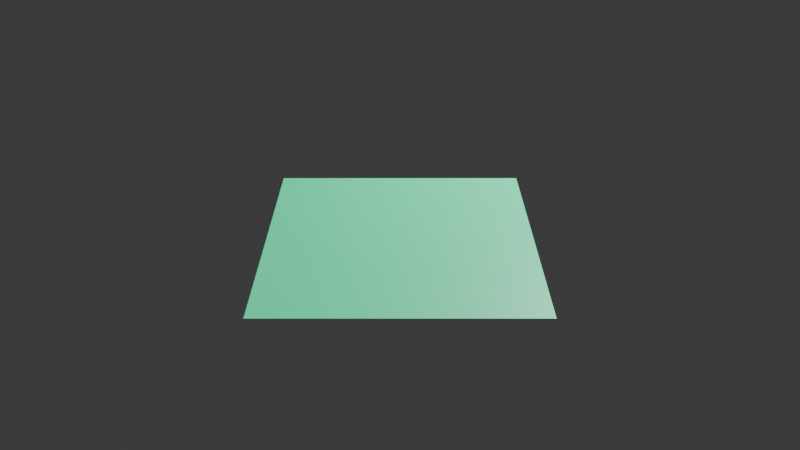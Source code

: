 # Source: Asset_Library.blend  (saved by Blender 4.2.66; exported with 4.5.12 LTS)
import bpy
from mathutils import Matrix  # noqa: F401  (used for matrix-valued properties, if any)

bpy.ops.wm.read_factory_settings(use_empty=True)
scene = bpy.context.scene
scene.name = 'Scene'

# ---- collections
col_collection = bpy.data.collections.new('Collection'); scene.collection.children.link(col_collection)

# ---- materials (node trees are filled in below, after node groups)
mat_black = bpy.data.materials.new('Black')
mat_black.diffuse_color = (0.03339, 0.03339, 0.03339, 1.0)
mat_green = bpy.data.materials.new('Green')

# ---- material node trees
mat_black.use_nodes = True; mat_black.node_tree.nodes.clear()
_N = mat_black.node_tree.nodes; _L = mat_black.node_tree.links
n0 = _N.new('ShaderNodeBsdfPrincipled'); n0.name = 'Principled BSDF'; n0.location = (10, 300)
n0.inputs[0].default_value = (0.03339, 0.03339, 0.03339, 1.0)
n1 = _N.new('ShaderNodeOutputMaterial'); n1.name = 'Material Output'; n1.location = (300, 300)
_L.new(n0.outputs[0], n1.inputs[0])
n1.is_active_output = True
mat_green.use_nodes = True; mat_green.node_tree.nodes.clear()
_N = mat_green.node_tree.nodes; _L = mat_green.node_tree.links
n0 = _N.new('ShaderNodeBsdfPrincipled'); n0.name = 'Principled BSDF'; n0.location = (10, 300)
n0.inputs[0].default_value = (0.005181, 0.4852, 0.2195, 1.0)
n1 = _N.new('ShaderNodeOutputMaterial'); n1.name = 'Material Output'; n1.location = (300, 300)
_L.new(n0.outputs[0], n1.inputs[0])
n1.is_active_output = True

# ---- world
world_world = bpy.data.worlds.new('World'); scene.world = world_world
world_world.use_nodes = True; world_world.node_tree.nodes.clear()
_N = world_world.node_tree.nodes; _L = world_world.node_tree.links
n0 = _N.new('ShaderNodeOutputWorld'); n0.name = 'World Output'; n0.location = (300, 300)
n1 = _N.new('ShaderNodeBackground'); n1.name = 'Background'; n1.location = (10, 300)
n1.inputs[0].default_value = (0.05088, 0.05088, 0.05088, 1.0)
_L.new(n1.outputs[0], n0.inputs[0])
n0.is_active_output = True
world_world.color = (0.05088, 0.05088, 0.05088)
world_world.sun_shadow_jitter_overblur = 0.0

# ---- cameras
cam_camera = bpy.data.cameras.new('Camera')
cam_camera.clip_end = 100.0
cam_camera.lens = 35.0
cam_camera.ortho_scale = 7.314

# ---- lights
light_key_light = bpy.data.lights.new('Key Light', 'AREA')
light_key_light.energy = 1000.0
light_key_light.shadow_soft_size = 2.0
light_key_light.shape = 'RECTANGLE'
light_key_light.size = 0.1
light_key_light.size_y = 0.1
light_fill_light = bpy.data.lights.new('Fill_Light', 'POINT')
light_fill_light.energy = 300.0
light_spot = bpy.data.lights.new('Spot', 'SPOT')
light_spot.energy = 500.0

# ---- meshes
me_mesh = bpy.data.meshes.new('Mesh')
me_mesh.from_pydata([(-2.0, 1.0, 0.0), (-1.855, 0.8757, 0.0), (-1.673, 0.7529, 0.0), (-1.46, 0.6336, 0.0), (-1.221, 0.5193, 0.0), (-0.9619, 0.4119, 0.0), (-0.6868, 0.3132, 0.0), (-0.4014, 0.2248, 0.0), (-0.1107, 0.1485, 0.0), (0.1799, 0.08619, 0.0), (0.4654, 0.03948, 0.0), (0.7405, 0.01016, 0.0), (1.0, 0.0, 0.0), (-2.0, 0.951, -0.3093), (-1.855, 0.8327, -0.2709), (-1.673, 0.716, -0.2329), (-1.46, 0.6025, -0.196), (-1.221, 0.4938, -0.1606), (-0.9619, 0.3917, -0.1274), (-0.6868, 0.2978, -0.09687), (-0.4014, 0.2138, -0.06953), (-0.1107, 0.1413, -0.04595), (0.1799, 0.08196, -0.02666), (0.4654, 0.03754, -0.01221), (0.7405, 0.009663, -0.003143), (1.0, 0.0, 0.0), (-2.0, 0.8087, -0.5883), (-1.855, 0.7081, -0.5151), (-1.673, 0.6089, -0.4429), (-1.46, 0.5123, -0.3727), (-1.221, 0.4199, -0.3055), (-0.9619, 0.3331, -0.2423), (-0.6868, 0.2532, -0.1842), (-0.4014, 0.1818, -0.1322), (-0.1107, 0.1201, -0.08739), (0.1799, 0.0697, -0.0507), (0.4654, 0.03192, -0.02322), (0.7405, 0.008217, -0.005978), (1.0, 0.0, 0.0), (-2.0, 0.587, -0.8096), (-1.855, 0.514, -0.7089), (-1.673, 0.442, -0.6095), (-1.46, 0.3719, -0.5129), (-1.221, 0.3049, -0.4204), (-0.9619, 0.2418, -0.3335), (-0.6868, 0.1838, -0.2535), (-0.4014, 0.132, -0.182), (-0.1107, 0.0872, -0.1203), (0.1799, 0.0506, -0.06977), (0.4654, 0.02317, -0.03196), (0.7405, 0.005965, -0.008226), (1.0, 0.0, 0.0), (-2.0, 0.3078, -0.9514), (-1.855, 0.2696, -0.8331), (-1.673, 0.2318, -0.7164), (-1.46, 0.195, -0.6028), (-1.221, 0.1599, -0.4941), (-0.9619, 0.1268, -0.3919), (-0.6868, 0.09641, -0.298), (-0.4014, 0.0692, -0.2139), (-0.1107, 0.04573, -0.1413), (0.1799, 0.02653, -0.082), (0.4654, 0.01215, -0.03756), (0.7405, 0.003128, -0.009668), (1.0, 0.0, 0.0), (-2.0, -0.001549, -1.0), (-1.855, -0.001357, -0.8757), (-1.673, -0.001167, -0.7529), (-1.46, -0.0009816, -0.6336), (-1.221, -0.0008046, -0.5193), (-0.9619, -0.0006382, -0.4119), (-0.6868, -0.0004852, -0.3132), (-0.4014, -0.0003483, -0.2248), (-0.1107, -0.0002301, -0.1485), (0.1799, -0.0001335, -0.08619), (0.4654, -6.116e-05, -0.03948), (0.7405, -1.574e-05, -0.01016), (1.0, 0.0, 0.0), (-2.0, -0.3108, -0.9505), (-1.855, -0.2721, -0.8323), (-1.673, -0.234, -0.7156), (-1.46, -0.1969, -0.6022), (-1.221, -0.1614, -0.4936), (-0.9619, -0.128, -0.3915), (-0.6868, -0.09733, -0.2977), (-0.4014, -0.06986, -0.2137), (-0.1107, -0.04617, -0.1412), (0.1799, -0.02679, -0.08192), (0.4654, -0.01227, -0.03752), (0.7405, -0.003158, -0.009658), (1.0, 0.0, 0.0), (-2.0, -0.5895, -0.8077), (-1.855, -0.5162, -0.7073), (-1.673, -0.4439, -0.6082), (-1.46, -0.3735, -0.5118), (-1.221, -0.3062, -0.4195), (-0.9619, -0.2428, -0.3327), (-0.6868, -0.1846, -0.253), (-0.4014, -0.1325, -0.1816), (-0.1107, -0.08757, -0.12), (0.1799, -0.05081, -0.06962), (0.4654, -0.02327, -0.03189), (0.7405, -0.00599, -0.008208), (1.0, 0.0, 0.0), (-2.0, -0.8105, -0.5858), (-1.855, -0.7097, -0.5129), (-1.673, -0.6102, -0.4411), (-1.46, -0.5135, -0.3711), (-1.221, -0.4209, -0.3042), (-0.9619, -0.3339, -0.2413), (-0.6868, -0.2538, -0.1834), (-0.4014, -0.1822, -0.1317), (-0.1107, -0.1204, -0.08701), (0.1799, -0.06985, -0.05049), (0.4654, -0.03199, -0.02312), (0.7405, -0.008235, -0.005952), (1.0, 0.0, 0.0), (-2.0, -0.9519, -0.3064), (-1.855, -0.8336, -0.2683), (-1.673, -0.7167, -0.2307), (-1.46, -0.6031, -0.1941), (-1.221, -0.4943, -0.1591), (-0.9619, -0.3921, -0.1262), (-0.6868, -0.2981, -0.09594), (-0.4014, -0.214, -0.06887), (-0.1107, -0.1414, -0.04551), (0.1799, -0.08204, -0.0264), (0.4654, -0.03758, -0.01209), (0.7405, -0.009673, -0.003113), (1.0, 0.0, 0.0), (-2.0, -1.0, 0.003099), (-1.855, -0.8757, 0.002714), (-1.673, -0.7529, 0.002333), (-1.46, -0.6336, 0.001963), (-1.221, -0.5193, 0.001609), (-0.9619, -0.4119, 0.001276), (-0.6868, -0.3132, 0.0009704), (-0.4014, -0.2248, 0.0006966), (-0.1107, -0.1485, 0.0004603), (0.1799, -0.08619, 0.0002671), (0.4654, -0.03948, 0.0001223), (0.7405, -0.01016, 3.149e-05), (1.0, 0.0, 0.0), (-2.0, -0.95, 0.3123), (-1.855, -0.8319, 0.2734), (-1.673, -0.7153, 0.2351), (-1.46, -0.6019, 0.1978), (-1.221, -0.4933, 0.1622), (-0.9619, -0.3913, 0.1286), (-0.6868, -0.2975, 0.09779), (-0.4014, -0.2135, 0.07019), (-0.1107, -0.1411, 0.04638), (0.1799, -0.08188, 0.02691), (0.4654, -0.0375, 0.01233), (0.7405, -0.009653, 0.003173), (1.0, 0.0, 0.0), (-2.0, -0.8068, 0.5908), (-1.855, -0.7065, 0.5173), (-1.673, -0.6075, 0.4448), (-1.46, -0.5112, 0.3743), (-1.221, -0.419, 0.3068), (-0.9619, -0.3324, 0.2434), (-0.6868, -0.2527, 0.185), (-0.4014, -0.1814, 0.1328), (-0.1107, -0.1198, 0.08776), (0.1799, -0.06954, 0.05092), (0.4654, -0.03185, 0.02332), (0.7405, -0.008198, 0.006003), (1.0, 0.0, 0.0), (-2.0, -0.5845, 0.8114), (-1.855, -0.5118, 0.7105), (-1.673, -0.4401, 0.6109), (-1.46, -0.3703, 0.5141), (-1.221, -0.3035, 0.4214), (-0.9619, -0.2408, 0.3342), (-0.6868, -0.1831, 0.2541), (-0.4014, -0.1314, 0.1824), (-0.1107, -0.08683, 0.1205), (0.1799, -0.05038, 0.06993), (0.4654, -0.02307, 0.03203), (0.7405, -0.00594, 0.008245), (1.0, 0.0, 0.0), (-2.0, -0.3049, 0.9524), (-1.855, -0.267, 0.834), (-1.673, -0.2296, 0.7171), (-1.46, -0.1932, 0.6034), (-1.221, -0.1583, 0.4946), (-0.9619, -0.1256, 0.3923), (-0.6868, -0.09548, 0.2983), (-0.4014, -0.06854, 0.2141), (-0.1107, -0.04529, 0.1415), (0.1799, -0.02628, 0.08208), (0.4654, -0.01204, 0.0376), (0.7405, -0.003098, 0.009678), (1.0, 0.0, 0.0), (-2.0, 0.004648, 1.0), (-1.855, 0.00407, 0.8757), (-1.673, 0.0035, 0.7529), (-1.46, 0.002945, 0.6336), (-1.221, 0.002414, 0.5193), (-0.9619, 0.001915, 0.4119), (-0.6868, 0.001456, 0.3132), (-0.4014, 0.001045, 0.2248), (-0.1107, 0.0006905, 0.1485), (0.1799, 0.0004006, 0.08619), (0.4654, 0.0001835, 0.03948), (0.7405, 4.723e-05, 0.01016), (1.0, 0.0, 0.0), (-2.0, 0.3137, 0.9495), (-1.855, 0.2747, 0.8315), (-1.673, 0.2362, 0.7149), (-1.46, 0.1988, 0.6016), (-1.221, 0.1629, 0.4931), (-0.9619, 0.1292, 0.3911), (-0.6868, 0.09825, 0.2974), (-0.4014, 0.07052, 0.2134), (-0.1107, 0.0466, 0.141), (0.1799, 0.02704, 0.08184), (0.4654, 0.01238, 0.03748), (0.7405, 0.003188, 0.009648), (1.0, 0.0, 0.0), (-2.0, 0.592, 0.8059), (-1.855, 0.5184, 0.7057), (-1.673, 0.4458, 0.6068), (-1.46, 0.3751, 0.5106), (-1.221, 0.3075, 0.4185), (-0.9619, 0.2439, 0.332), (-0.6868, 0.1854, 0.2524), (-0.4014, 0.1331, 0.1812), (-0.1107, 0.08794, 0.1197), (0.1799, 0.05103, 0.06946), (0.4654, 0.02337, 0.03181), (0.7405, 0.006016, 0.008189), (1.0, 0.0, 0.0), (-2.0, 0.8123, 0.5833), (-1.855, 0.7113, 0.5107), (-1.673, 0.6116, 0.4392), (-1.46, 0.5146, 0.3695), (-1.221, 0.4218, 0.3029), (-0.9619, 0.3346, 0.2403), (-0.6868, 0.2544, 0.1827), (-0.4014, 0.1826, 0.1311), (-0.1107, 0.1207, 0.08664), (0.1799, 0.07001, 0.05027), (0.4654, 0.03207, 0.02302), (0.7405, 0.008254, 0.005927), (1.0, 0.0, 0.0), (-2.0, 0.9529, 0.3034), (-1.855, 0.8344, 0.2657), (-1.673, 0.7174, 0.2284), (-1.46, 0.6037, 0.1922), (-1.221, 0.4948, 0.1576), (-0.9619, 0.3925, 0.125), (-0.6868, 0.2984, 0.09502), (-0.4014, 0.2142, 0.0682), (-0.1107, 0.1415, 0.04507), (0.1799, 0.08213, 0.02615), (0.4654, 0.03761, 0.01198), (0.7405, 0.009682, 0.003083), (1.0, 0.0, 0.0), (-2.0, 1.0, -0.006198), (-1.855, 0.8756, -0.005427), (-1.673, 0.7529, -0.004666), (-1.46, 0.6336, -0.003927), (-1.221, 0.5193, -0.003219), (-0.9619, 0.4119, -0.002553), (-0.6868, 0.3132, -0.001941), (-0.4014, 0.2248, -0.001393), (-0.1107, 0.1485, -0.0009206), (0.1799, 0.08619, -0.0005342), (0.4654, 0.03947, -0.0002446), (0.7405, 0.01016, -6.298e-05), (1.0, 0.0, 0.0)], [], [(4, 5, 18), (4, 18, 17), (11, 12, 25), (11, 25, 24), (1, 2, 15), (1, 15, 14), (8, 9, 22), (8, 22, 21), (5, 6, 19), (5, 19, 18), (2, 3, 16), (2, 16, 15), (9, 10, 23), (9, 23, 22), (6, 7, 20), (6, 20, 19), (3, 4, 17), (3, 17, 16), (10, 11, 24), (10, 24, 23), (0, 1, 14), (0, 14, 13), (7, 8, 21), (7, 21, 20), (15, 16, 29), (15, 29, 28), (22, 23, 36), (22, 36, 35), (19, 20, 33), (19, 33, 32), (16, 17, 30), (16, 30, 29), (23, 24, 37), (23, 37, 36), (13, 14, 27), (13, 27, 26), (20, 21, 34), (20, 34, 33), (17, 18, 31), (17, 31, 30), (24, 25, 38), (24, 38, 37), (14, 15, 28), (14, 28, 27), (21, 22, 35), (21, 35, 34), (18, 19, 32), (18, 32, 31), (37, 38, 51), (37, 51, 50), (27, 28, 41), (27, 41, 40), (34, 35, 48), (34, 48, 47), (31, 32, 45), (31, 45, 44), (28, 29, 42), (28, 42, 41), (35, 36, 49), (35, 49, 48), (32, 33, 46), (32, 46, 45), (29, 30, 43), (29, 43, 42), (36, 37, 50), (36, 50, 49), (26, 27, 40), (26, 40, 39), (33, 34, 47), (33, 47, 46), (30, 31, 44), (30, 44, 43), (42, 43, 56), (42, 56, 55), (49, 50, 63), (49, 63, 62), (39, 40, 53), (39, 53, 52), (46, 47, 60), (46, 60, 59), (43, 44, 57), (43, 57, 56), (50, 51, 64), (50, 64, 63), (40, 41, 54), (40, 54, 53), (47, 48, 61), (47, 61, 60), (44, 45, 58), (44, 58, 57), (41, 42, 55), (41, 55, 54), (48, 49, 62), (48, 62, 61), (45, 46, 59), (45, 59, 58), (54, 55, 68), (54, 68, 67), (61, 62, 75), (61, 75, 74), (58, 59, 72), (58, 72, 71), (55, 56, 69), (55, 69, 68), (62, 63, 76), (62, 76, 75), (52, 53, 66), (52, 66, 65), (59, 60, 73), (59, 73, 72), (56, 57, 70), (56, 70, 69), (63, 64, 77), (63, 77, 76), (53, 54, 67), (53, 67, 66), (60, 61, 74), (60, 74, 73), (57, 58, 71), (57, 71, 70), (69, 70, 83), (69, 83, 82), (76, 77, 90), (76, 90, 89), (66, 67, 80), (66, 80, 79), (73, 74, 87), (73, 87, 86), (70, 71, 84), (70, 84, 83), (67, 68, 81), (67, 81, 80), (74, 75, 88), (74, 88, 87), (71, 72, 85), (71, 85, 84), (68, 69, 82), (68, 82, 81), (75, 76, 89), (75, 89, 88), (65, 66, 79), (65, 79, 78), (72, 73, 86), (72, 86, 85), (81, 82, 95), (81, 95, 94), (88, 89, 102), (88, 102, 101), (78, 79, 92), (78, 92, 91), (85, 86, 99), (85, 99, 98), (82, 83, 96), (82, 96, 95), (89, 90, 103), (89, 103, 102), (79, 80, 93), (79, 93, 92), (86, 87, 100), (86, 100, 99), (83, 84, 97), (83, 97, 96), (80, 81, 94), (80, 94, 93), (87, 88, 101), (87, 101, 100), (84, 85, 98), (84, 98, 97), (96, 97, 110), (96, 110, 109), (93, 94, 107), (93, 107, 106), (100, 101, 114), (100, 114, 113), (97, 98, 111), (97, 111, 110), (94, 95, 108), (94, 108, 107), (101, 102, 115), (101, 115, 114), (91, 92, 105), (91, 105, 104), (98, 99, 112), (98, 112, 111), (95, 96, 109), (95, 109, 108), (102, 103, 116), (102, 116, 115), (92, 93, 106), (92, 106, 105), (99, 100, 113), (99, 113, 112), (108, 109, 122), (108, 122, 121), (115, 116, 129), (115, 129, 128), (105, 106, 119), (105, 119, 118), (112, 113, 126), (112, 126, 125), (109, 110, 123), (109, 123, 122), (106, 107, 120), (106, 120, 119), (113, 114, 127), (113, 127, 126), (110, 111, 124), (110, 124, 123), (107, 108, 121), (107, 121, 120), (114, 115, 128), (114, 128, 127), (104, 105, 118), (104, 118, 117), (111, 112, 125), (111, 125, 124), (123, 124, 137), (123, 137, 136), (120, 121, 134), (120, 134, 133), (127, 128, 141), (127, 141, 140), (117, 118, 131), (117, 131, 130), (124, 125, 138), (124, 138, 137), (121, 122, 135), (121, 135, 134), (128, 129, 142), (128, 142, 141), (118, 119, 132), (118, 132, 131), (125, 126, 139), (125, 139, 138), (122, 123, 136), (122, 136, 135), (119, 120, 133), (119, 133, 132), (126, 127, 140), (126, 140, 139), (135, 136, 149), (135, 149, 148), (132, 133, 146), (132, 146, 145), (139, 140, 153), (139, 153, 152), (136, 137, 150), (136, 150, 149), (133, 134, 147), (133, 147, 146), (140, 141, 154), (140, 154, 153), (130, 131, 144), (130, 144, 143), (137, 138, 151), (137, 151, 150), (134, 135, 148), (134, 148, 147), (141, 142, 155), (141, 155, 154), (131, 132, 145), (131, 145, 144), (138, 139, 152), (138, 152, 151), (150, 151, 164), (150, 164, 163), (147, 148, 161), (147, 161, 160), (154, 155, 168), (154, 168, 167), (144, 145, 158), (144, 158, 157), (151, 152, 165), (151, 165, 164), (148, 149, 162), (148, 162, 161), (145, 146, 159), (145, 159, 158), (152, 153, 166), (152, 166, 165), (149, 150, 163), (149, 163, 162), (146, 147, 160), (146, 160, 159), (153, 154, 167), (153, 167, 166), (143, 144, 157), (143, 157, 156), (162, 163, 176), (162, 176, 175), (159, 160, 173), (159, 173, 172), (166, 167, 180), (166, 180, 179), (156, 157, 170), (156, 170, 169), (163, 164, 177), (163, 177, 176), (160, 161, 174), (160, 174, 173), (167, 168, 181), (167, 181, 180), (157, 158, 171), (157, 171, 170), (164, 165, 178), (164, 178, 177), (161, 162, 175), (161, 175, 174), (158, 159, 172), (158, 172, 171), (165, 166, 179), (165, 179, 178), (177, 178, 191), (177, 191, 190), (174, 175, 188), (174, 188, 187), (171, 172, 185), (171, 185, 184), (178, 179, 192), (178, 192, 191), (175, 176, 189), (175, 189, 188), (172, 173, 186), (172, 186, 185), (179, 180, 193), (179, 193, 192), (169, 170, 183), (169, 183, 182), (176, 177, 190), (176, 190, 189), (173, 174, 187), (173, 187, 186), (180, 181, 194), (180, 194, 193), (170, 171, 184), (170, 184, 183), (182, 183, 196), (182, 196, 195), (189, 190, 203), (189, 203, 202), (186, 187, 200), (186, 200, 199), (193, 194, 207), (193, 207, 206), (183, 184, 197), (183, 197, 196), (190, 191, 204), (190, 204, 203), (187, 188, 201), (187, 201, 200), (184, 185, 198), (184, 198, 197), (191, 192, 205), (191, 205, 204), (188, 189, 202), (188, 202, 201), (185, 186, 199), (185, 199, 198), (192, 193, 206), (192, 206, 205), (204, 205, 218), (204, 218, 217), (201, 202, 215), (201, 215, 214), (198, 199, 212), (198, 212, 211), (205, 206, 219), (205, 219, 218), (195, 196, 209), (195, 209, 208), (202, 203, 216), (202, 216, 215), (199, 200, 213), (199, 213, 212), (206, 207, 220), (206, 220, 219), (196, 197, 210), (196, 210, 209), (203, 204, 217), (203, 217, 216), (200, 201, 214), (200, 214, 213), (197, 198, 211), (197, 211, 210), (209, 210, 223), (209, 223, 222), (216, 217, 230), (216, 230, 229), (213, 214, 227), (213, 227, 226), (210, 211, 224), (210, 224, 223), (217, 218, 231), (217, 231, 230), (214, 215, 228), (214, 228, 227), (211, 212, 225), (211, 225, 224), (218, 219, 232), (218, 232, 231), (208, 209, 222), (208, 222, 221), (215, 216, 229), (215, 229, 228), (212, 213, 226), (212, 226, 225), (219, 220, 233), (219, 233, 232), (231, 232, 245), (231, 245, 244), (221, 222, 235), (221, 235, 234), (228, 229, 242), (228, 242, 241), (225, 226, 239), (225, 239, 238), (232, 233, 246), (232, 246, 245), (222, 223, 236), (222, 236, 235), (229, 230, 243), (229, 243, 242), (226, 227, 240), (226, 240, 239), (223, 224, 237), (223, 237, 236), (230, 231, 244), (230, 244, 243), (227, 228, 241), (227, 241, 240), (224, 225, 238), (224, 238, 237), (236, 237, 250), (236, 250, 249), (243, 244, 257), (243, 257, 256), (240, 241, 254), (240, 254, 253), (237, 238, 251), (237, 251, 250), (244, 245, 258), (244, 258, 257), (234, 235, 248), (234, 248, 247), (241, 242, 255), (241, 255, 254), (238, 239, 252), (238, 252, 251), (245, 246, 259), (245, 259, 258), (235, 236, 249), (235, 249, 248), (242, 243, 256), (242, 256, 255), (239, 240, 253), (239, 253, 252), (258, 259, 272), (258, 272, 271), (248, 249, 262), (248, 262, 261), (255, 256, 269), (255, 269, 268), (252, 253, 266), (252, 266, 265), (249, 250, 263), (249, 263, 262), (256, 257, 270), (256, 270, 269), (253, 254, 267), (253, 267, 266), (250, 251, 264), (250, 264, 263), (257, 258, 271), (257, 271, 270), (247, 248, 261), (247, 261, 260), (254, 255, 268), (254, 268, 267), (251, 252, 265), (251, 265, 264)])
me_mesh.polygons.foreach_set('use_smooth', [True] * 480)
me_mesh.materials.append(mat_black)
me_mesh.update()
me_mesh.normals_split_custom_set([tuple(v) for v in zip(*[iter([0.4039, 0.9035, -0.1432, 0.3571, 0.9225, -0.1463, 0.361, 0.8868, -0.2884, 0.4039, 0.9035, -0.1432, 0.361, 0.8868, -0.2884, 0.4082, 0.8681, -0.2824, 0.07193, 0.9851, -0.1562, 0.0, 0.0, -0.1565, -4.601e-05, -0.001175, -0.3055, 0.07193, 0.9851, -0.1562, -4.601e-05, -0.001175, -0.3055, 0.07283, 0.9484, -0.3085, 0.6039, 0.7872, -0.1248, 0.5221, 0.8424, -0.1336, 0.5268, 0.8083, -0.2629, 0.6039, 0.7872, -0.1248, 0.5268, 0.8083, -0.2629, 0.6087, 0.7545, -0.2454, 0.2296, 0.9613, -0.1524, 0.1839, 0.9708, -0.1539, 0.1861, 0.9343, -0.3039, 0.2296, 0.9613, -0.1524, 0.1861, 0.9343, -0.3039, 0.2323, 0.9249, -0.3008, 0.3571, 0.9225, -0.1463, 0.314, 0.9377, -0.1487, 0.3176, 0.9017, -0.2933, 0.3571, 0.9225, -0.1463, 0.3176, 0.9017, -0.2933, 0.361, 0.8868, -0.2884, 0.5221, 0.8424, -0.1336, 0.4575, 0.8782, -0.1392, 0.462, 0.8434, -0.2743, 0.5221, 0.8424, -0.1336, 0.462, 0.8434, -0.2743, 0.5268, 0.8083, -0.2629, 0.1839, 0.9708, -0.1539, 0.1325, 0.979, -0.1552, 0.1342, 0.9424, -0.3065, 0.1839, 0.9708, -0.1539, 0.1342, 0.9424, -0.3065, 0.1861, 0.9343, -0.3039, 0.314, 0.9377, -0.1487, 0.2722, 0.9504, -0.1507, 0.2754, 0.9142, -0.2974, 0.314, 0.9377, -0.1487, 0.2754, 0.9142, -0.2974, 0.3176, 0.9017, -0.2933, 0.4575, 0.8782, -0.1392, 0.4039, 0.9035, -0.1432, 0.4082, 0.8681, -0.2824, 0.4575, 0.8782, -0.1392, 0.4082, 0.8681, -0.2824, 0.462, 0.8434, -0.2743, 0.1325, 0.979, -0.1552, 0.07193, 0.9851, -0.1562, 0.07283, 0.9484, -0.3085, 0.1325, 0.979, -0.1552, 0.07283, 0.9484, -0.3085, 0.1342, 0.9424, -0.3065, 0.6454, 0.7544, -0.1196, 0.6039, 0.7872, -0.1248, 0.6087, 0.7545, -0.2454, 0.6454, 0.7544, -0.1196, 0.6087, 0.7545, -0.2454, 0.6501, 0.7226, -0.235, 0.2722, 0.9504, -0.1507, 0.2296, 0.9613, -0.1524, 0.2323, 0.9249, -0.3008, 0.2722, 0.9504, -0.1507, 0.2323, 0.9249, -0.3008, 0.2754, 0.9142, -0.2974, 0.5268, 0.8083, -0.2629, 0.462, 0.8434, -0.2743, 0.462, 0.7172, -0.5217, 0.5268, 0.8083, -0.2629, 0.462, 0.7172, -0.5217, 0.5268, 0.6873, -0.5, 0.1861, 0.9343, -0.3039, 0.1342, 0.9424, -0.3065, 0.1342, 0.8013, -0.583, 0.1861, 0.9343, -0.3039, 0.1342, 0.8013, -0.583, 0.1861, 0.7945, -0.578, 0.3176, 0.9017, -0.2933, 0.2754, 0.9142, -0.2974, 0.2754, 0.7774, -0.5655, 0.3176, 0.9017, -0.2933, 0.2754, 0.7774, -0.5655, 0.3176, 0.7668, -0.5578, 0.462, 0.8434, -0.2743, 0.4082, 0.8681, -0.2824, 0.4082, 0.7382, -0.5371, 0.462, 0.8434, -0.2743, 0.4082, 0.7382, -0.5371, 0.462, 0.7172, -0.5217, 0.1342, 0.9424, -0.3065, 0.07283, 0.9484, -0.3085, 0.07283, 0.8065, -0.5867, 0.1342, 0.9424, -0.3065, 0.07283, 0.8065, -0.5867, 0.1342, 0.8013, -0.583, 0.6501, 0.7226, -0.235, 0.6087, 0.7545, -0.2454, 0.6087, 0.6416, -0.4668, 0.6501, 0.7226, -0.235, 0.6087, 0.6416, -0.4668, 0.6501, 0.6145, -0.447, 0.2754, 0.9142, -0.2974, 0.2323, 0.9249, -0.3008, 0.2323, 0.7865, -0.5722, 0.2754, 0.9142, -0.2974, 0.2323, 0.7865, -0.5722, 0.2754, 0.7774, -0.5655, 0.4082, 0.8681, -0.2824, 0.361, 0.8868, -0.2884, 0.361, 0.7541, -0.5486, 0.4082, 0.8681, -0.2824, 0.361, 0.7541, -0.5486, 0.4082, 0.7382, -0.5371, 0.07283, 0.9484, -0.3085, -4.601e-05, -0.001175, -0.3055, -8.825e-05, -0.002033, -0.585, 0.07283, 0.9484, -0.3085, -8.825e-05, -0.002033, -0.585, 0.07283, 0.8065, -0.5867, 0.6087, 0.7545, -0.2454, 0.5268, 0.8083, -0.2629, 0.5268, 0.6873, -0.5, 0.6087, 0.7545, -0.2454, 0.5268, 0.6873, -0.5, 0.6087, 0.6416, -0.4668, 0.2323, 0.9249, -0.3008, 0.1861, 0.9343, -0.3039, 0.1861, 0.7945, -0.578, 0.2323, 0.9249, -0.3008, 0.1861, 0.7945, -0.578, 0.2323, 0.7865, -0.5722, 0.361, 0.8868, -0.2884, 0.3176, 0.9017, -0.2933, 0.3176, 0.7668, -0.5578, 0.361, 0.8868, -0.2884, 0.3176, 0.7668, -0.5578, 0.361, 0.7541, -0.5486, 0.07283, 0.8065, -0.5867, -8.825e-05, -0.002033, -0.585, -0.000122, -0.002229, -0.8072, 0.07283, 0.8065, -0.5867, -0.000122, -0.002229, -0.8072, 0.07283, 0.5855, -0.8074, 0.6087, 0.6416, -0.4668, 0.5268, 0.6873, -0.5, 0.5268, 0.499, -0.6881, 0.6087, 0.6416, -0.4668, 0.5268, 0.499, -0.6881, 0.6087, 0.4658, -0.6423, 0.2323, 0.7865, -0.5722, 0.1861, 0.7945, -0.578, 0.1861, 0.5768, -0.7954, 0.2323, 0.7865, -0.5722, 0.1861, 0.5768, -0.7954, 0.2323, 0.571, -0.7874, 0.361, 0.7541, -0.5486, 0.3176, 0.7668, -0.5578, 0.3176, 0.5566, -0.7677, 0.361, 0.7541, -0.5486, 0.3176, 0.5566, -0.7677, 0.361, 0.5474, -0.755, 0.5268, 0.6873, -0.5, 0.462, 0.7172, -0.5217, 0.462, 0.5206, -0.718, 0.5268, 0.6873, -0.5, 0.462, 0.5206, -0.718, 0.5268, 0.499, -0.6881, 0.1861, 0.7945, -0.578, 0.1342, 0.8013, -0.583, 0.1342, 0.5817, -0.8022, 0.1861, 0.7945, -0.578, 0.1342, 0.5817, -0.8022, 0.1861, 0.5768, -0.7954, 0.3176, 0.7668, -0.5578, 0.2754, 0.7774, -0.5655, 0.2754, 0.5643, -0.7783, 0.3176, 0.7668, -0.5578, 0.2754, 0.5643, -0.7783, 0.3176, 0.5566, -0.7677, 0.462, 0.7172, -0.5217, 0.4082, 0.7382, -0.5371, 0.4082, 0.5359, -0.7391, 0.462, 0.7172, -0.5217, 0.4082, 0.5359, -0.7391, 0.462, 0.5206, -0.718, 0.1342, 0.8013, -0.583, 0.07283, 0.8065, -0.5867, 0.07283, 0.5855, -0.8074, 0.1342, 0.8013, -0.583, 0.07283, 0.5855, -0.8074, 0.1342, 0.5817, -0.8022, 0.6501, 0.6145, -0.447, 0.6087, 0.6416, -0.4668, 0.6087, 0.4658, -0.6423, 0.6501, 0.6145, -0.447, 0.6087, 0.4658, -0.6423, 0.6501, 0.4461, -0.6152, 0.2754, 0.7774, -0.5655, 0.2323, 0.7865, -0.5722, 0.2323, 0.571, -0.7874, 0.2754, 0.7774, -0.5655, 0.2323, 0.571, -0.7874, 0.2754, 0.5643, -0.7783, 0.4082, 0.7382, -0.5371, 0.361, 0.7541, -0.5486, 0.361, 0.5474, -0.755, 0.4082, 0.7382, -0.5371, 0.361, 0.5474, -0.755, 0.4082, 0.5359, -0.7391, 0.462, 0.5206, -0.718, 0.4082, 0.5359, -0.7391, 0.4082, 0.281, -0.8686, 0.462, 0.5206, -0.718, 0.4082, 0.281, -0.8686, 0.462, 0.273, -0.8438, 0.1342, 0.5817, -0.8022, 0.07283, 0.5855, -0.8074, 0.07283, 0.307, -0.9489, 0.1342, 0.5817, -0.8022, 0.07283, 0.307, -0.9489, 0.1342, 0.3051, -0.9428, 0.6501, 0.4461, -0.6152, 0.6087, 0.4658, -0.6423, 0.6087, 0.2442, -0.7549, 0.6501, 0.4461, -0.6152, 0.6087, 0.2442, -0.7549, 0.6501, 0.2339, -0.723, 0.2754, 0.5643, -0.7783, 0.2323, 0.571, -0.7874, 0.2323, 0.2994, -0.9254, 0.2754, 0.5643, -0.7783, 0.2323, 0.2994, -0.9254, 0.2754, 0.2959, -0.9147, 0.4082, 0.5359, -0.7391, 0.361, 0.5474, -0.755, 0.361, 0.2871, -0.8873, 0.4082, 0.5359, -0.7391, 0.361, 0.2871, -0.8873, 0.4082, 0.281, -0.8686, 0.07283, 0.5855, -0.8074, -0.000122, -0.002229, -0.8072, -0.0001436, -0.001683, -0.9502, 0.07283, 0.5855, -0.8074, -0.0001436, -0.001683, -0.9502, 0.07283, 0.307, -0.9489, 0.6087, 0.4658, -0.6423, 0.5268, 0.499, -0.6881, 0.5268, 0.2617, -0.8087, 0.6087, 0.4658, -0.6423, 0.5268, 0.2617, -0.8087, 0.6087, 0.2442, -0.7549, 0.2323, 0.571, -0.7874, 0.1861, 0.5768, -0.7954, 0.1861, 0.3025, -0.9348, 0.2323, 0.571, -0.7874, 0.1861, 0.3025, -0.9348, 0.2323, 0.2994, -0.9254, 0.361, 0.5474, -0.755, 0.3176, 0.5566, -0.7677, 0.3176, 0.2919, -0.9022, 0.361, 0.5474, -0.755, 0.3176, 0.2919, -0.9022, 0.361, 0.2871, -0.8873, 0.5268, 0.499, -0.6881, 0.462, 0.5206, -0.718, 0.462, 0.273, -0.8438, 0.5268, 0.499, -0.6881, 0.462, 0.273, -0.8438, 0.5268, 0.2617, -0.8087, 0.1861, 0.5768, -0.7954, 0.1342, 0.5817, -0.8022, 0.1342, 0.3051, -0.9428, 0.1861, 0.5768, -0.7954, 0.1342, 0.3051, -0.9428, 0.1861, 0.3025, -0.9348, 0.3176, 0.5566, -0.7677, 0.2754, 0.5643, -0.7783, 0.2754, 0.2959, -0.9147, 0.3176, 0.5566, -0.7677, 0.2754, 0.2959, -0.9147, 0.3176, 0.2919, -0.9022, 0.5268, 0.2617, -0.8087, 0.462, 0.273, -0.8438, 0.462, -0.001371, -0.8869, 0.5268, 0.2617, -0.8087, 0.462, -0.001371, -0.8869, 0.5268, -0.001316, -0.85, 0.1861, 0.3025, -0.9348, 0.1342, 0.3051, -0.9428, 0.1342, -0.001534, -0.991, 0.1861, 0.3025, -0.9348, 0.1342, -0.001534, -0.991, 0.1861, -0.001522, -0.9825, 0.3176, 0.2919, -0.9022, 0.2754, 0.2959, -0.9147, 0.2754, -0.001489, -0.9613, 0.3176, 0.2919, -0.9022, 0.2754, -0.001489, -0.9613, 0.3176, -0.001467, -0.9482, 0.462, 0.273, -0.8438, 0.4082, 0.281, -0.8686, 0.4082, -0.00141, -0.9129, 0.462, 0.273, -0.8438, 0.4082, -0.00141, -0.9129, 0.462, -0.001371, -0.8869, 0.1342, 0.3051, -0.9428, 0.07283, 0.307, -0.9489, 0.07283, -0.001545, -0.9973, 0.1342, 0.3051, -0.9428, 0.07283, -0.001545, -0.9973, 0.1342, -0.001534, -0.991, 0.6501, 0.2339, -0.723, 0.6087, 0.2442, -0.7549, 0.6087, -0.00123, -0.7934, 0.6501, 0.2339, -0.723, 0.6087, -0.00123, -0.7934, 0.6501, -0.001178, -0.7599, 0.2754, 0.2959, -0.9147, 0.2323, 0.2994, -0.9254, 0.2323, -0.001507, -0.9726, 0.2754, 0.2959, -0.9147, 0.2323, -0.001507, -0.9726, 0.2754, -0.001489, -0.9613, 0.4082, 0.281, -0.8686, 0.361, 0.2871, -0.8873, 0.361, -0.001441, -0.9326, 0.4082, 0.281, -0.8686, 0.361, -0.001441, -0.9326, 0.4082, -0.00141, -0.9129, 0.07283, 0.307, -0.9489, -0.0001436, -0.001683, -0.9502, -0.000151, -0.0006054, -0.9992, 0.07283, 0.307, -0.9489, -0.000151, -0.0006054, -0.9992, 0.07283, -0.001545, -0.9973, 0.6087, 0.2442, -0.7549, 0.5268, 0.2617, -0.8087, 0.5268, -0.001316, -0.85, 0.6087, 0.2442, -0.7549, 0.5268, -0.001316, -0.85, 0.6087, -0.00123, -0.7934, 0.2323, 0.2994, -0.9254, 0.1861, 0.3025, -0.9348, 0.1861, -0.001522, -0.9825, 0.2323, 0.2994, -0.9254, 0.1861, -0.001522, -0.9825, 0.2323, -0.001507, -0.9726, 0.361, 0.2871, -0.8873, 0.3176, 0.2919, -0.9022, 0.3176, -0.001467, -0.9482, 0.361, 0.2871, -0.8873, 0.3176, -0.001467, -0.9482, 0.361, -0.001441, -0.9326, 0.4082, -0.00141, -0.9129, 0.361, -0.001441, -0.9326, 0.361, -0.2898, -0.8864, 0.4082, -0.00141, -0.9129, 0.361, -0.2898, -0.8864, 0.4082, -0.2837, -0.8677, 0.07283, -0.001545, -0.9973, -0.000151, -0.0006054, -0.9992, -0.0001437, 0.0005874, -0.9496, 0.07283, -0.001545, -0.9973, -0.0001437, 0.0005874, -0.9496, 0.07283, -0.31, -0.948, 0.6087, -0.00123, -0.7934, 0.5268, -0.001316, -0.85, 0.5268, -0.2642, -0.8079, 0.6087, -0.00123, -0.7934, 0.5268, -0.2642, -0.8079, 0.6087, -0.2466, -0.7541, 0.2323, -0.001507, -0.9726, 0.1861, -0.001522, -0.9825, 0.1861, -0.3054, -0.9339, 0.2323, -0.001507, -0.9726, 0.1861, -0.3054, -0.9339, 0.2323, -0.3023, -0.9245, 0.361, -0.001441, -0.9326, 0.3176, -0.001467, -0.9482, 0.3176, -0.2947, -0.9013, 0.361, -0.001441, -0.9326, 0.3176, -0.2947, -0.9013, 0.361, -0.2898, -0.8864, 0.5268, -0.001316, -0.85, 0.462, -0.001371, -0.8869, 0.462, -0.2756, -0.843, 0.5268, -0.001316, -0.85, 0.462, -0.2756, -0.843, 0.5268, -0.2642, -0.8079, 0.1861, -0.001522, -0.9825, 0.1342, -0.001534, -0.991, 0.1342, -0.308, -0.9419, 0.1861, -0.001522, -0.9825, 0.1342, -0.308, -0.9419, 0.1861, -0.3054, -0.9339, 0.3176, -0.001467, -0.9482, 0.2754, -0.001489, -0.9613, 0.2754, -0.2988, -0.9137, 0.3176, -0.001467, -0.9482, 0.2754, -0.2988, -0.9137, 0.3176, -0.2947, -0.9013, 0.462, -0.001371, -0.8869, 0.4082, -0.00141, -0.9129, 0.4082, -0.2837, -0.8677, 0.462, -0.001371, -0.8869, 0.4082, -0.2837, -0.8677, 0.462, -0.2756, -0.843, 0.1342, -0.001534, -0.991, 0.07283, -0.001545, -0.9973, 0.07283, -0.31, -0.948, 0.1342, -0.001534, -0.991, 0.07283, -0.31, -0.948, 0.1342, -0.308, -0.9419, 0.6501, -0.001178, -0.7599, 0.6087, -0.00123, -0.7934, 0.6087, -0.2466, -0.7541, 0.6501, -0.001178, -0.7599, 0.6087, -0.2466, -0.7541, 0.6501, -0.2362, -0.7222, 0.2754, -0.001489, -0.9613, 0.2323, -0.001507, -0.9726, 0.2323, -0.3023, -0.9245, 0.2754, -0.001489, -0.9613, 0.2323, -0.3023, -0.9245, 0.2754, -0.2988, -0.9137, 0.462, -0.2756, -0.843, 0.4082, -0.2837, -0.8677, 0.4082, -0.5382, -0.7374, 0.462, -0.2756, -0.843, 0.4082, -0.5382, -0.7374, 0.462, -0.5228, -0.7164, 0.1342, -0.308, -0.9419, 0.07283, -0.31, -0.948, 0.07283, -0.588, -0.8056, 0.1342, -0.308, -0.9419, 0.07283, -0.588, -0.8056, 0.1342, -0.5842, -0.8004, 0.6501, -0.2362, -0.7222, 0.6087, -0.2466, -0.7541, 0.6087, -0.4678, -0.6409, 0.6501, -0.2362, -0.7222, 0.6087, -0.4678, -0.6409, 0.6501, -0.448, -0.6138, 0.2754, -0.2988, -0.9137, 0.2323, -0.3023, -0.9245, 0.2323, -0.5734, -0.7856, 0.2754, -0.2988, -0.9137, 0.2323, -0.5734, -0.7856, 0.2754, -0.5667, -0.7765, 0.4082, -0.2837, -0.8677, 0.361, -0.2898, -0.8864, 0.361, -0.5498, -0.7533, 0.4082, -0.2837, -0.8677, 0.361, -0.5498, -0.7533, 0.4082, -0.5382, -0.7374, 0.07283, -0.31, -0.948, -0.0001437, 0.0005874, -0.9496, -0.000122, 0.001438, -0.806, 0.07283, -0.31, -0.948, -0.000122, 0.001438, -0.806, 0.07283, -0.588, -0.8056, 0.6087, -0.2466, -0.7541, 0.5268, -0.2642, -0.8079, 0.5268, -0.5011, -0.6866, 0.6087, -0.2466, -0.7541, 0.5268, -0.5011, -0.6866, 0.6087, -0.4678, -0.6409, 0.2323, -0.3023, -0.9245, 0.1861, -0.3054, -0.9339, 0.1861, -0.5792, -0.7936, 0.2323, -0.3023, -0.9245, 0.1861, -0.5792, -0.7936, 0.2323, -0.5734, -0.7856, 0.361, -0.2898, -0.8864, 0.3176, -0.2947, -0.9013, 0.3176, -0.559, -0.7659, 0.361, -0.2898, -0.8864, 0.3176, -0.559, -0.7659, 0.361, -0.5498, -0.7533, 0.5268, -0.2642, -0.8079, 0.462, -0.2756, -0.843, 0.462, -0.5228, -0.7164, 0.5268, -0.2642, -0.8079, 0.462, -0.5228, -0.7164, 0.5268, -0.5011, -0.6866, 0.1861, -0.3054, -0.9339, 0.1342, -0.308, -0.9419, 0.1342, -0.5842, -0.8004, 0.1861, -0.3054, -0.9339, 0.1342, -0.5842, -0.8004, 0.1861, -0.5792, -0.7936, 0.3176, -0.2947, -0.9013, 0.2754, -0.2988, -0.9137, 0.2754, -0.5667, -0.7765, 0.3176, -0.2947, -0.9013, 0.2754, -0.5667, -0.7765, 0.3176, -0.559, -0.7659, 0.361, -0.5498, -0.7533, 0.3176, -0.559, -0.7659, 0.3176, -0.7685, -0.5555, 0.361, -0.5498, -0.7533, 0.3176, -0.7685, -0.5555, 0.361, -0.7558, -0.5463, 0.5268, -0.5011, -0.6866, 0.462, -0.5228, -0.7164, 0.462, -0.7188, -0.5195, 0.5268, -0.5011, -0.6866, 0.462, -0.7188, -0.5195, 0.5268, -0.6889, -0.4979, 0.1861, -0.5792, -0.7936, 0.1342, -0.5842, -0.8004, 0.1342, -0.8031, -0.5805, 0.1861, -0.5792, -0.7936, 0.1342, -0.8031, -0.5805, 0.1861, -0.7963, -0.5755, 0.3176, -0.559, -0.7659, 0.2754, -0.5667, -0.7765, 0.2754, -0.7791, -0.5631, 0.3176, -0.559, -0.7659, 0.2754, -0.7791, -0.5631, 0.3176, -0.7685, -0.5555, 0.462, -0.5228, -0.7164, 0.4082, -0.5382, -0.7374, 0.4082, -0.7399, -0.5348, 0.462, -0.5228, -0.7164, 0.4082, -0.7399, -0.5348, 0.462, -0.7188, -0.5195, 0.1342, -0.5842, -0.8004, 0.07283, -0.588, -0.8056, 0.07283, -0.8083, -0.5842, 0.1342, -0.5842, -0.8004, 0.07283, -0.8083, -0.5842, 0.1342, -0.8031, -0.5805, 0.6501, -0.448, -0.6138, 0.6087, -0.4678, -0.6409, 0.6087, -0.6431, -0.4648, 0.6501, -0.448, -0.6138, 0.6087, -0.6431, -0.4648, 0.6501, -0.6159, -0.4451, 0.2754, -0.5667, -0.7765, 0.2323, -0.5734, -0.7856, 0.2323, -0.7883, -0.5698, 0.2754, -0.5667, -0.7765, 0.2323, -0.7883, -0.5698, 0.2754, -0.7791, -0.5631, 0.4082, -0.5382, -0.7374, 0.361, -0.5498, -0.7533, 0.361, -0.7558, -0.5463, 0.4082, -0.5382, -0.7374, 0.361, -0.7558, -0.5463, 0.4082, -0.7399, -0.5348, 0.07283, -0.588, -0.8056, -0.000122, 0.001438, -0.806, -8.807e-05, 0.001614, -0.583, 0.07283, -0.588, -0.8056, -8.807e-05, 0.001614, -0.583, 0.07283, -0.8083, -0.5842, 0.6087, -0.4678, -0.6409, 0.5268, -0.5011, -0.6866, 0.5268, -0.6889, -0.4979, 0.6087, -0.4678, -0.6409, 0.5268, -0.6889, -0.4979, 0.6087, -0.6431, -0.4648, 0.2323, -0.5734, -0.7856, 0.1861, -0.5792, -0.7936, 0.1861, -0.7963, -0.5755, 0.2323, -0.5734, -0.7856, 0.1861, -0.7963, -0.5755, 0.2323, -0.7883, -0.5698, 0.4082, -0.7399, -0.5348, 0.361, -0.7558, -0.5463, 0.361, -0.8877, -0.2857, 0.4082, -0.7399, -0.5348, 0.361, -0.8877, -0.2857, 0.4082, -0.869, -0.2797, 0.07283, -0.8083, -0.5842, -8.807e-05, 0.001614, -0.583, -4.569e-05, 0.001054, -0.3028, 0.07283, -0.8083, -0.5842, -4.569e-05, 0.001054, -0.3028, 0.07283, -0.9494, -0.3055, 0.6087, -0.6431, -0.4648, 0.5268, -0.6889, -0.4979, 0.5268, -0.8091, -0.2604, 0.6087, -0.6431, -0.4648, 0.5268, -0.8091, -0.2604, 0.6087, -0.7553, -0.2431, 0.2323, -0.7883, -0.5698, 0.1861, -0.7963, -0.5755, 0.1861, -0.9353, -0.301, 0.2323, -0.7883, -0.5698, 0.1861, -0.9353, -0.301, 0.2323, -0.9259, -0.298, 0.361, -0.7558, -0.5463, 0.3176, -0.7685, -0.5555, 0.3176, -0.9026, -0.2905, 0.361, -0.7558, -0.5463, 0.3176, -0.9026, -0.2905, 0.361, -0.8877, -0.2857, 0.5268, -0.6889, -0.4979, 0.462, -0.7188, -0.5195, 0.462, -0.8442, -0.2717, 0.5268, -0.6889, -0.4979, 0.462, -0.8442, -0.2717, 0.5268, -0.8091, -0.2604, 0.1861, -0.7963, -0.5755, 0.1342, -0.8031, -0.5805, 0.1342, -0.9433, -0.3036, 0.1861, -0.7963, -0.5755, 0.1342, -0.9433, -0.3036, 0.1861, -0.9353, -0.301, 0.3176, -0.7685, -0.5555, 0.2754, -0.7791, -0.5631, 0.2754, -0.9151, -0.2945, 0.3176, -0.7685, -0.5555, 0.2754, -0.9151, -0.2945, 0.3176, -0.9026, -0.2905, 0.462, -0.7188, -0.5195, 0.4082, -0.7399, -0.5348, 0.4082, -0.869, -0.2797, 0.462, -0.7188, -0.5195, 0.4082, -0.869, -0.2797, 0.462, -0.8442, -0.2717, 0.1342, -0.8031, -0.5805, 0.07283, -0.8083, -0.5842, 0.07283, -0.9494, -0.3055, 0.1342, -0.8031, -0.5805, 0.07283, -0.9494, -0.3055, 0.1342, -0.9433, -0.3036, 0.6501, -0.6159, -0.4451, 0.6087, -0.6431, -0.4648, 0.6087, -0.7553, -0.2431, 0.6501, -0.6159, -0.4451, 0.6087, -0.7553, -0.2431, 0.6501, -0.7233, -0.2328, 0.2754, -0.7791, -0.5631, 0.2323, -0.7883, -0.5698, 0.2323, -0.9259, -0.298, 0.2754, -0.7791, -0.5631, 0.2323, -0.9259, -0.298, 0.2754, -0.9151, -0.2945, 0.3176, -0.9026, -0.2905, 0.2754, -0.9151, -0.2945, 0.2754, -0.9613, 0.002978, 0.3176, -0.9026, -0.2905, 0.2754, -0.9613, 0.002978, 0.3176, -0.9482, 0.002936, 0.462, -0.8442, -0.2717, 0.4082, -0.869, -0.2797, 0.4082, -0.9129, 0.002825, 0.462, -0.8442, -0.2717, 0.4082, -0.9129, 0.002825, 0.462, -0.8869, 0.002745, 0.1342, -0.9433, -0.3036, 0.07283, -0.9494, -0.3055, 0.07283, -0.9973, 0.00309, 0.1342, -0.9433, -0.3036, 0.07283, -0.9973, 0.00309, 0.1342, -0.991, 0.00307, 0.6501, -0.7233, -0.2328, 0.6087, -0.7553, -0.2431, 0.6087, -0.7934, 0.002459, 0.6501, -0.7233, -0.2328, 0.6087, -0.7934, 0.002459, 0.6501, -0.7599, 0.002355, 0.2754, -0.9151, -0.2945, 0.2323, -0.9259, -0.298, 0.2323, -0.9726, 0.003014, 0.2754, -0.9151, -0.2945, 0.2323, -0.9726, 0.003014, 0.2754, -0.9613, 0.002978, 0.4082, -0.869, -0.2797, 0.361, -0.8877, -0.2857, 0.361, -0.9326, 0.002886, 0.4082, -0.869, -0.2797, 0.361, -0.9326, 0.002886, 0.4082, -0.9129, 0.002825, 0.07283, -0.9494, -0.3055, -4.569e-05, 0.001054, -0.3028, 1.045e-06, -2.669e-05, 0.006929, 0.07283, -0.9494, -0.3055, 1.045e-06, -2.669e-05, 0.006929, 0.07283, -0.9973, 0.00309, 0.6087, -0.7553, -0.2431, 0.5268, -0.8091, -0.2604, 0.5268, -0.85, 0.002632, 0.6087, -0.7553, -0.2431, 0.5268, -0.85, 0.002632, 0.6087, -0.7934, 0.002459, 0.2323, -0.9259, -0.298, 0.1861, -0.9353, -0.301, 0.1861, -0.9825, 0.003044, 0.2323, -0.9259, -0.298, 0.1861, -0.9825, 0.003044, 0.2323, -0.9726, 0.003014, 0.361, -0.8877, -0.2857, 0.3176, -0.9026, -0.2905, 0.3176, -0.9482, 0.002936, 0.361, -0.8877, -0.2857, 0.3176, -0.9482, 0.002936, 0.361, -0.9326, 0.002886, 0.5268, -0.8091, -0.2604, 0.462, -0.8442, -0.2717, 0.462, -0.8869, 0.002745, 0.5268, -0.8091, -0.2604, 0.462, -0.8869, 0.002745, 0.5268, -0.85, 0.002632, 0.1861, -0.9353, -0.301, 0.1342, -0.9433, -0.3036, 0.1342, -0.991, 0.00307, 0.1861, -0.9353, -0.301, 0.1342, -0.991, 0.00307, 0.1861, -0.9825, 0.003044, 0.361, -0.9326, 0.002886, 0.3176, -0.9482, 0.002936, 0.3176, -0.9008, 0.2961, 0.361, -0.9326, 0.002886, 0.3176, -0.9008, 0.2961, 0.361, -0.8859, 0.2912, 0.5268, -0.85, 0.002632, 0.462, -0.8869, 0.002745, 0.462, -0.8425, 0.2769, 0.5268, -0.85, 0.002632, 0.462, -0.8425, 0.2769, 0.5268, -0.8075, 0.2654, 0.1861, -0.9825, 0.003044, 0.1342, -0.991, 0.00307, 0.1342, -0.9414, 0.3094, 0.1861, -0.9825, 0.003044, 0.1342, -0.9414, 0.3094, 0.1861, -0.9334, 0.3068, 0.3176, -0.9482, 0.002936, 0.2754, -0.9613, 0.002978, 0.2754, -0.9133, 0.3002, 0.3176, -0.9482, 0.002936, 0.2754, -0.9133, 0.3002, 0.3176, -0.9008, 0.2961, 0.462, -0.8869, 0.002745, 0.4082, -0.9129, 0.002825, 0.4082, -0.8673, 0.2851, 0.462, -0.8869, 0.002745, 0.4082, -0.8673, 0.2851, 0.462, -0.8425, 0.2769, 0.1342, -0.991, 0.00307, 0.07283, -0.9973, 0.00309, 0.07283, -0.9475, 0.3114, 0.1342, -0.991, 0.00307, 0.07283, -0.9475, 0.3114, 0.1342, -0.9414, 0.3094, 0.6501, -0.7599, 0.002355, 0.6087, -0.7934, 0.002459, 0.6087, -0.7538, 0.2478, 0.6501, -0.7599, 0.002355, 0.6087, -0.7538, 0.2478, 0.6501, -0.7219, 0.2373, 0.2754, -0.9613, 0.002978, 0.2323, -0.9726, 0.003014, 0.2323, -0.924, 0.3037, 0.2754, -0.9613, 0.002978, 0.2323, -0.924, 0.3037, 0.2754, -0.9133, 0.3002, 0.4082, -0.9129, 0.002825, 0.361, -0.9326, 0.002886, 0.361, -0.8859, 0.2912, 0.4082, -0.9129, 0.002825, 0.361, -0.8859, 0.2912, 0.4082, -0.8673, 0.2851, 0.07283, -0.9973, 0.00309, 1.045e-06, -2.669e-05, 0.006929, 4.749e-05, -0.001212, 0.3157, 0.07283, -0.9973, 0.00309, 4.749e-05, -0.001212, 0.3157, 0.07283, -0.9475, 0.3114, 0.6087, -0.7934, 0.002459, 0.5268, -0.85, 0.002632, 0.5268, -0.8075, 0.2654, 0.6087, -0.7934, 0.002459, 0.5268, -0.8075, 0.2654, 0.6087, -0.7538, 0.2478, 0.2323, -0.9726, 0.003014, 0.1861, -0.9825, 0.003044, 0.1861, -0.9334, 0.3068, 0.2323, -0.9726, 0.003014, 0.1861, -0.9334, 0.3068, 0.2323, -0.924, 0.3037, 0.2754, -0.9133, 0.3002, 0.2323, -0.924, 0.3037, 0.2323, -0.7848, 0.5746, 0.2754, -0.9133, 0.3002, 0.2323, -0.7848, 0.5746, 0.2754, -0.7756, 0.5679, 0.4082, -0.8673, 0.2851, 0.361, -0.8859, 0.2912, 0.361, -0.7524, 0.5509, 0.4082, -0.8673, 0.2851, 0.361, -0.7524, 0.5509, 0.4082, -0.7366, 0.5393, 0.07283, -0.9475, 0.3114, 4.749e-05, -0.001212, 0.3157, 8.912e-05, -0.00205, 0.5931, 0.07283, -0.9475, 0.3114, 8.912e-05, -0.00205, 0.5931, 0.07283, -0.8047, 0.5892, 0.6087, -0.7538, 0.2478, 0.5268, -0.8075, 0.2654, 0.5268, -0.6858, 0.5022, 0.6087, -0.7538, 0.2478, 0.5268, -0.6858, 0.5022, 0.6087, -0.6402, 0.4688, 0.2323, -0.924, 0.3037, 0.1861, -0.9334, 0.3068, 0.1861, -0.7927, 0.5805, 0.2323, -0.924, 0.3037, 0.1861, -0.7927, 0.5805, 0.2323, -0.7848, 0.5746, 0.361, -0.8859, 0.2912, 0.3176, -0.9008, 0.2961, 0.3176, -0.7651, 0.5602, 0.361, -0.8859, 0.2912, 0.3176, -0.7651, 0.5602, 0.361, -0.7524, 0.5509, 0.5268, -0.8075, 0.2654, 0.462, -0.8425, 0.2769, 0.462, -0.7156, 0.524, 0.5268, -0.8075, 0.2654, 0.462, -0.7156, 0.524, 0.5268, -0.6858, 0.5022, 0.1861, -0.9334, 0.3068, 0.1342, -0.9414, 0.3094, 0.1342, -0.7995, 0.5854, 0.1861, -0.9334, 0.3068, 0.1342, -0.7995, 0.5854, 0.1861, -0.7927, 0.5805, 0.3176, -0.9008, 0.2961, 0.2754, -0.9133, 0.3002, 0.2754, -0.7756, 0.5679, 0.3176, -0.9008, 0.2961, 0.2754, -0.7756, 0.5679, 0.3176, -0.7651, 0.5602, 0.462, -0.8425, 0.2769, 0.4082, -0.8673, 0.2851, 0.4082, -0.7366, 0.5393, 0.462, -0.8425, 0.2769, 0.4082, -0.7366, 0.5393, 0.462, -0.7156, 0.524, 0.1342, -0.9414, 0.3094, 0.07283, -0.9475, 0.3114, 0.07283, -0.8047, 0.5892, 0.1342, -0.9414, 0.3094, 0.07283, -0.8047, 0.5892, 0.1342, -0.7995, 0.5854, 0.6501, -0.7219, 0.2373, 0.6087, -0.7538, 0.2478, 0.6087, -0.6402, 0.4688, 0.6501, -0.7219, 0.2373, 0.6087, -0.6402, 0.4688, 0.6501, -0.6131, 0.4489, 0.3176, -0.7651, 0.5602, 0.2754, -0.7756, 0.5679, 0.2754, -0.5619, 0.78, 0.3176, -0.7651, 0.5602, 0.2754, -0.5619, 0.78, 0.3176, -0.5543, 0.7694, 0.462, -0.7156, 0.524, 0.4082, -0.7366, 0.5393, 0.4082, -0.5336, 0.7407, 0.462, -0.7156, 0.524, 0.4082, -0.5336, 0.7407, 0.462, -0.5184, 0.7196, 0.1342, -0.7995, 0.5854, 0.07283, -0.8047, 0.5892, 0.07283, -0.583, 0.8092, 0.1342, -0.7995, 0.5854, 0.07283, -0.583, 0.8092, 0.1342, -0.5792, 0.804, 0.6501, -0.6131, 0.4489, 0.6087, -0.6402, 0.4688, 0.6087, -0.4638, 0.6438, 0.6501, -0.6131, 0.4489, 0.6087, -0.4638, 0.6438, 0.6501, -0.4442, 0.6165, 0.2754, -0.7756, 0.5679, 0.2323, -0.7848, 0.5746, 0.2323, -0.5685, 0.7892, 0.2754, -0.7756, 0.5679, 0.2323, -0.5685, 0.7892, 0.2754, -0.5619, 0.78, 0.4082, -0.7366, 0.5393, 0.361, -0.7524, 0.5509, 0.361, -0.5451, 0.7567, 0.4082, -0.7366, 0.5393, 0.361, -0.5451, 0.7567, 0.4082, -0.5336, 0.7407, 0.07283, -0.8047, 0.5892, 8.912e-05, -0.00205, 0.5931, 0.0001219, -0.002221, 0.8123, 0.07283, -0.8047, 0.5892, 0.0001219, -0.002221, 0.8123, 0.07283, -0.583, 0.8092, 0.6087, -0.6402, 0.4688, 0.5268, -0.6858, 0.5022, 0.5268, -0.4968, 0.6897, 0.6087, -0.6402, 0.4688, 0.5268, -0.4968, 0.6897, 0.6087, -0.4638, 0.6438, 0.2323, -0.7848, 0.5746, 0.1861, -0.7927, 0.5805, 0.1861, -0.5743, 0.7972, 0.2323, -0.7848, 0.5746, 0.1861, -0.5743, 0.7972, 0.2323, -0.5685, 0.7892, 0.361, -0.7524, 0.5509, 0.3176, -0.7651, 0.5602, 0.3176, -0.5543, 0.7694, 0.361, -0.7524, 0.5509, 0.3176, -0.5543, 0.7694, 0.361, -0.5451, 0.7567, 0.5268, -0.6858, 0.5022, 0.462, -0.7156, 0.524, 0.462, -0.5184, 0.7196, 0.5268, -0.6858, 0.5022, 0.462, -0.5184, 0.7196, 0.5268, -0.4968, 0.6897, 0.1861, -0.7927, 0.5805, 0.1342, -0.7995, 0.5854, 0.1342, -0.5792, 0.804, 0.1861, -0.7927, 0.5805, 0.1342, -0.5792, 0.804, 0.1861, -0.5743, 0.7972, 0.2323, -0.5685, 0.7892, 0.1861, -0.5743, 0.7972, 0.1861, -0.2996, 0.9357, 0.2323, -0.5685, 0.7892, 0.1861, -0.2996, 0.9357, 0.2323, -0.2965, 0.9263, 0.361, -0.5451, 0.7567, 0.3176, -0.5543, 0.7694, 0.3176, -0.2891, 0.9031, 0.361, -0.5451, 0.7567, 0.3176, -0.2891, 0.9031, 0.361, -0.2843, 0.8882, 0.5268, -0.4968, 0.6897, 0.462, -0.5184, 0.7196, 0.462, -0.2704, 0.8446, 0.5268, -0.4968, 0.6897, 0.462, -0.2704, 0.8446, 0.5268, -0.2591, 0.8095, 0.1861, -0.5743, 0.7972, 0.1342, -0.5792, 0.804, 0.1342, -0.3021, 0.9438, 0.1861, -0.5743, 0.7972, 0.1342, -0.3021, 0.9438, 0.1861, -0.2996, 0.9357, 0.3176, -0.5543, 0.7694, 0.2754, -0.5619, 0.78, 0.2754, -0.2931, 0.9156, 0.3176, -0.5543, 0.7694, 0.2754, -0.2931, 0.9156, 0.3176, -0.2891, 0.9031, 0.462, -0.5184, 0.7196, 0.4082, -0.5336, 0.7407, 0.4082, -0.2783, 0.8694, 0.462, -0.5184, 0.7196, 0.4082, -0.2783, 0.8694, 0.462, -0.2704, 0.8446, 0.1342, -0.5792, 0.804, 0.07283, -0.583, 0.8092, 0.07283, -0.3041, 0.9499, 0.1342, -0.5792, 0.804, 0.07283, -0.3041, 0.9499, 0.1342, -0.3021, 0.9438, 0.6501, -0.4442, 0.6165, 0.6087, -0.4638, 0.6438, 0.6087, -0.2419, 0.7557, 0.6501, -0.4442, 0.6165, 0.6087, -0.2419, 0.7557, 0.6501, -0.2317, 0.7237, 0.2754, -0.5619, 0.78, 0.2323, -0.5685, 0.7892, 0.2323, -0.2965, 0.9263, 0.2754, -0.5619, 0.78, 0.2323, -0.2965, 0.9263, 0.2754, -0.2931, 0.9156, 0.4082, -0.5336, 0.7407, 0.361, -0.5451, 0.7567, 0.361, -0.2843, 0.8882, 0.4082, -0.5336, 0.7407, 0.361, -0.2843, 0.8882, 0.4082, -0.2783, 0.8694, 0.07283, -0.583, 0.8092, 0.0001219, -0.002221, 0.8123, 0.0001428, -0.001663, 0.9522, 0.07283, -0.583, 0.8092, 0.0001428, -0.001663, 0.9522, 0.07283, -0.3041, 0.9499, 0.6087, -0.4638, 0.6438, 0.5268, -0.4968, 0.6897, 0.5268, -0.2591, 0.8095, 0.6087, -0.4638, 0.6438, 0.5268, -0.2591, 0.8095, 0.6087, -0.2419, 0.7557, 0.6501, -0.2317, 0.7237, 0.6087, -0.2419, 0.7557, 0.6087, 0.003689, 0.7934, 0.6501, -0.2317, 0.7237, 0.6087, 0.003689, 0.7934, 0.6501, 0.003532, 0.7599, 0.2754, -0.2931, 0.9156, 0.2323, -0.2965, 0.9263, 0.2323, 0.00452, 0.9726, 0.2754, -0.2931, 0.9156, 0.2323, 0.00452, 0.9726, 0.2754, 0.004468, 0.9613, 0.4082, -0.2783, 0.8694, 0.361, -0.2843, 0.8882, 0.361, 0.004331, 0.9325, 0.4082, -0.2783, 0.8694, 0.361, 0.004331, 0.9325, 0.4082, 0.004239, 0.9129, 0.07283, -0.3041, 0.9499, 0.0001428, -0.001663, 0.9522, 0.0001498, -0.0005889, 0.9992, 0.07283, -0.3041, 0.9499, 0.0001498, -0.0005889, 0.9992, 0.07283, 0.004634, 0.9973, 0.6087, -0.2419, 0.7557, 0.5268, -0.2591, 0.8095, 0.5268, 0.003949, 0.85, 0.6087, -0.2419, 0.7557, 0.5268, 0.003949, 0.85, 0.6087, 0.003689, 0.7934, 0.2323, -0.2965, 0.9263, 0.1861, -0.2996, 0.9357, 0.1861, 0.004566, 0.9825, 0.2323, -0.2965, 0.9263, 0.1861, 0.004566, 0.9825, 0.2323, 0.00452, 0.9726, 0.361, -0.2843, 0.8882, 0.3176, -0.2891, 0.9031, 0.3176, 0.004406, 0.9482, 0.361, -0.2843, 0.8882, 0.3176, 0.004406, 0.9482, 0.361, 0.004331, 0.9325, 0.5268, -0.2591, 0.8095, 0.462, -0.2704, 0.8446, 0.462, 0.004119, 0.8869, 0.5268, -0.2591, 0.8095, 0.462, 0.004119, 0.8869, 0.5268, 0.003949, 0.85, 0.1861, -0.2996, 0.9357, 0.1342, -0.3021, 0.9438, 0.1342, 0.004605, 0.991, 0.1861, -0.2996, 0.9357, 0.1342, 0.004605, 0.991, 0.1861, 0.004566, 0.9825, 0.3176, -0.2891, 0.9031, 0.2754, -0.2931, 0.9156, 0.2754, 0.004468, 0.9613, 0.3176, -0.2891, 0.9031, 0.2754, 0.004468, 0.9613, 0.3176, 0.004406, 0.9482, 0.462, -0.2704, 0.8446, 0.4082, -0.2783, 0.8694, 0.4082, 0.004239, 0.9129, 0.462, -0.2704, 0.8446, 0.4082, 0.004239, 0.9129, 0.462, 0.004119, 0.8869, 0.1342, -0.3021, 0.9438, 0.07283, -0.3041, 0.9499, 0.07283, 0.004634, 0.9973, 0.1342, -0.3021, 0.9438, 0.07283, 0.004634, 0.9973, 0.1342, 0.004605, 0.991, 0.1861, 0.004566, 0.9825, 0.1342, 0.004605, 0.991, 0.1342, 0.3109, 0.9409, 0.1861, 0.004566, 0.9825, 0.1342, 0.3109, 0.9409, 0.1861, 0.3082, 0.9329, 0.3176, 0.004406, 0.9482, 0.2754, 0.004468, 0.9613, 0.2754, 0.3016, 0.9128, 0.3176, 0.004406, 0.9482, 0.2754, 0.3016, 0.9128, 0.3176, 0.2975, 0.9004, 0.462, 0.004119, 0.8869, 0.4082, 0.004239, 0.9129, 0.4082, 0.2864, 0.8668, 0.462, 0.004119, 0.8869, 0.4082, 0.2864, 0.8668, 0.462, 0.2782, 0.8421, 0.1342, 0.004605, 0.991, 0.07283, 0.004634, 0.9973, 0.07283, 0.3129, 0.947, 0.1342, 0.004605, 0.991, 0.07283, 0.3129, 0.947, 0.1342, 0.3109, 0.9409, 0.6501, 0.003532, 0.7599, 0.6087, 0.003689, 0.7934, 0.6087, 0.2489, 0.7534, 0.6501, 0.003532, 0.7599, 0.6087, 0.2489, 0.7534, 0.6501, 0.2384, 0.7215, 0.2754, 0.004468, 0.9613, 0.2323, 0.00452, 0.9726, 0.2323, 0.3051, 0.9235, 0.2754, 0.004468, 0.9613, 0.2323, 0.3051, 0.9235, 0.2754, 0.3016, 0.9128, 0.4082, 0.004239, 0.9129, 0.361, 0.004331, 0.9325, 0.361, 0.2926, 0.8855, 0.4082, 0.004239, 0.9129, 0.361, 0.2926, 0.8855, 0.4082, 0.2864, 0.8668, 0.07283, 0.004634, 0.9973, 0.0001498, -0.0005889, 0.9992, 0.0001424, 0.0005933, 0.949, 0.07283, 0.004634, 0.9973, 0.0001424, 0.0005933, 0.949, 0.07283, 0.3129, 0.947, 0.6087, 0.003689, 0.7934, 0.5268, 0.003949, 0.85, 0.5268, 0.2667, 0.8071, 0.6087, 0.003689, 0.7934, 0.5268, 0.2667, 0.8071, 0.6087, 0.2489, 0.7534, 0.2323, 0.00452, 0.9726, 0.1861, 0.004566, 0.9825, 0.1861, 0.3082, 0.9329, 0.2323, 0.00452, 0.9726, 0.1861, 0.3082, 0.9329, 0.2323, 0.3051, 0.9235, 0.361, 0.004331, 0.9325, 0.3176, 0.004406, 0.9482, 0.3176, 0.2975, 0.9004, 0.361, 0.004331, 0.9325, 0.3176, 0.2975, 0.9004, 0.361, 0.2926, 0.8855, 0.5268, 0.003949, 0.85, 0.462, 0.004119, 0.8869, 0.462, 0.2782, 0.8421, 0.5268, 0.003949, 0.85, 0.462, 0.2782, 0.8421, 0.5268, 0.2667, 0.8071, 0.6087, 0.2489, 0.7534, 0.5268, 0.2667, 0.8071, 0.5268, 0.5032, 0.685, 0.6087, 0.2489, 0.7534, 0.5268, 0.5032, 0.685, 0.6087, 0.4697, 0.6394, 0.2323, 0.3051, 0.9235, 0.1861, 0.3082, 0.9329, 0.1861, 0.5817, 0.7918, 0.2323, 0.3051, 0.9235, 0.1861, 0.5817, 0.7918, 0.2323, 0.5758, 0.7839, 0.361, 0.2926, 0.8855, 0.3176, 0.2975, 0.9004, 0.3176, 0.5614, 0.7642, 0.361, 0.2926, 0.8855, 0.3176, 0.5614, 0.7642, 0.361, 0.5521, 0.7516, 0.5268, 0.2667, 0.8071, 0.462, 0.2782, 0.8421, 0.462, 0.5251, 0.7147, 0.5268, 0.2667, 0.8071, 0.462, 0.5251, 0.7147, 0.5268, 0.5032, 0.685, 0.1861, 0.3082, 0.9329, 0.1342, 0.3109, 0.9409, 0.1342, 0.5867, 0.7986, 0.1861, 0.3082, 0.9329, 0.1342, 0.5867, 0.7986, 0.1861, 0.5817, 0.7918, 0.3176, 0.2975, 0.9004, 0.2754, 0.3016, 0.9128, 0.2754, 0.5691, 0.7747, 0.3176, 0.2975, 0.9004, 0.2754, 0.5691, 0.7747, 0.3176, 0.5614, 0.7642, 0.462, 0.2782, 0.8421, 0.4082, 0.2864, 0.8668, 0.4082, 0.5405, 0.7357, 0.462, 0.2782, 0.8421, 0.4082, 0.5405, 0.7357, 0.462, 0.5251, 0.7147, 0.1342, 0.3109, 0.9409, 0.07283, 0.3129, 0.947, 0.07283, 0.5905, 0.8038, 0.1342, 0.3109, 0.9409, 0.07283, 0.5905, 0.8038, 0.1342, 0.5867, 0.7986, 0.6501, 0.2384, 0.7215, 0.6087, 0.2489, 0.7534, 0.6087, 0.4697, 0.6394, 0.6501, 0.2384, 0.7215, 0.6087, 0.4697, 0.6394, 0.6501, 0.4499, 0.6124, 0.2754, 0.3016, 0.9128, 0.2323, 0.3051, 0.9235, 0.2323, 0.5758, 0.7839, 0.2754, 0.3016, 0.9128, 0.2323, 0.5758, 0.7839, 0.2754, 0.5691, 0.7747, 0.4082, 0.2864, 0.8668, 0.361, 0.2926, 0.8855, 0.361, 0.5521, 0.7516, 0.4082, 0.2864, 0.8668, 0.361, 0.5521, 0.7516, 0.4082, 0.5405, 0.7357, 0.07283, 0.3129, 0.947, 0.0001424, 0.0005933, 0.949, 0.000121, 0.001435, 0.8063, 0.07283, 0.3129, 0.947, 0.000121, 0.001435, 0.8063, 0.07283, 0.5905, 0.8038, 0.1342, 0.5867, 0.7986, 0.07283, 0.5905, 0.8038, 0.07283, 0.8101, 0.5818, 0.1342, 0.5867, 0.7986, 0.07283, 0.8101, 0.5818, 0.1342, 0.8049, 0.578, 0.6501, 0.4499, 0.6124, 0.6087, 0.4697, 0.6394, 0.6087, 0.6445, 0.4628, 0.6501, 0.4499, 0.6124, 0.6087, 0.6445, 0.4628, 0.6501, 0.6172, 0.4432, 0.2754, 0.5691, 0.7747, 0.2323, 0.5758, 0.7839, 0.2323, 0.7901, 0.5673, 0.2754, 0.5691, 0.7747, 0.2323, 0.7901, 0.5673, 0.2754, 0.7809, 0.5607, 0.4082, 0.5405, 0.7357, 0.361, 0.5521, 0.7516, 0.361, 0.7575, 0.5439, 0.4082, 0.5405, 0.7357, 0.361, 0.7575, 0.5439, 0.4082, 0.7415, 0.5325, 0.07283, 0.5905, 0.8038, 0.000121, 0.001435, 0.8063, 8.789e-05, 0.001616, 0.585, 0.07283, 0.5905, 0.8038, 8.789e-05, 0.001616, 0.585, 0.07283, 0.8101, 0.5818, 0.6087, 0.4697, 0.6394, 0.5268, 0.5032, 0.685, 0.5268, 0.6904, 0.4958, 0.6087, 0.4697, 0.6394, 0.5268, 0.6904, 0.4958, 0.6087, 0.6445, 0.4628, 0.2323, 0.5758, 0.7839, 0.1861, 0.5817, 0.7918, 0.1861, 0.7981, 0.5731, 0.2323, 0.5758, 0.7839, 0.1861, 0.7981, 0.5731, 0.2323, 0.7901, 0.5673, 0.361, 0.5521, 0.7516, 0.3176, 0.5614, 0.7642, 0.3176, 0.7702, 0.5531, 0.361, 0.5521, 0.7516, 0.3176, 0.7702, 0.5531, 0.361, 0.7575, 0.5439, 0.5268, 0.5032, 0.685, 0.462, 0.5251, 0.7147, 0.462, 0.7204, 0.5173, 0.5268, 0.5032, 0.685, 0.462, 0.7204, 0.5173, 0.5268, 0.6904, 0.4958, 0.1861, 0.5817, 0.7918, 0.1342, 0.5867, 0.7986, 0.1342, 0.8049, 0.578, 0.1861, 0.5817, 0.7918, 0.1342, 0.8049, 0.578, 0.1861, 0.7981, 0.5731, 0.3176, 0.5614, 0.7642, 0.2754, 0.5691, 0.7747, 0.2754, 0.7809, 0.5607, 0.3176, 0.5614, 0.7642, 0.2754, 0.7809, 0.5607, 0.3176, 0.7702, 0.5531, 0.462, 0.5251, 0.7147, 0.4082, 0.5405, 0.7357, 0.4082, 0.7415, 0.5325, 0.462, 0.5251, 0.7147, 0.4082, 0.7415, 0.5325, 0.462, 0.7204, 0.5173, 0.5268, 0.6904, 0.4958, 0.462, 0.7204, 0.5173, 0.462, 0.8451, 0.2691, 0.5268, 0.6904, 0.4958, 0.462, 0.8451, 0.2691, 0.5268, 0.8099, 0.2579, 0.1861, 0.7981, 0.5731, 0.1342, 0.8049, 0.578, 0.1342, 0.9442, 0.3007, 0.1861, 0.7981, 0.5731, 0.1342, 0.9442, 0.3007, 0.1861, 0.9362, 0.2981, 0.3176, 0.7702, 0.5531, 0.2754, 0.7809, 0.5607, 0.2754, 0.916, 0.2917, 0.3176, 0.7702, 0.5531, 0.2754, 0.916, 0.2917, 0.3176, 0.9035, 0.2877, 0.462, 0.7204, 0.5173, 0.4082, 0.7415, 0.5325, 0.4082, 0.8699, 0.277, 0.462, 0.7204, 0.5173, 0.4082, 0.8699, 0.277, 0.462, 0.8451, 0.2691, 0.1342, 0.8049, 0.578, 0.07283, 0.8101, 0.5818, 0.07283, 0.9503, 0.3026, 0.1342, 0.8049, 0.578, 0.07283, 0.9503, 0.3026, 0.1342, 0.9442, 0.3007, 0.6501, 0.6172, 0.4432, 0.6087, 0.6445, 0.4628, 0.6087, 0.756, 0.2407, 0.6501, 0.6172, 0.4432, 0.6087, 0.756, 0.2407, 0.6501, 0.7241, 0.2306, 0.2754, 0.7809, 0.5607, 0.2323, 0.7901, 0.5673, 0.2323, 0.9268, 0.2951, 0.2754, 0.7809, 0.5607, 0.2323, 0.9268, 0.2951, 0.2754, 0.916, 0.2917, 0.4082, 0.7415, 0.5325, 0.361, 0.7575, 0.5439, 0.361, 0.8886, 0.283, 0.4082, 0.7415, 0.5325, 0.361, 0.8886, 0.283, 0.4082, 0.8699, 0.277, 0.07283, 0.8101, 0.5818, 8.789e-05, 0.001616, 0.585, 4.61e-05, 0.001065, 0.3066, 0.07283, 0.8101, 0.5818, 4.61e-05, 0.001065, 0.3066, 0.07283, 0.9503, 0.3026, 0.6087, 0.6445, 0.4628, 0.5268, 0.6904, 0.4958, 0.5268, 0.8099, 0.2579, 0.6087, 0.6445, 0.4628, 0.5268, 0.8099, 0.2579, 0.6087, 0.756, 0.2407, 0.2323, 0.7901, 0.5673, 0.1861, 0.7981, 0.5731, 0.1861, 0.9362, 0.2981, 0.2323, 0.7901, 0.5673, 0.1861, 0.9362, 0.2981, 0.2323, 0.9268, 0.2951, 0.361, 0.7575, 0.5439, 0.3176, 0.7702, 0.5531, 0.3176, 0.9035, 0.2877, 0.361, 0.7575, 0.5439, 0.3176, 0.9035, 0.2877, 0.361, 0.8886, 0.283, 0.07283, 0.9503, 0.3026, 4.61e-05, 0.001065, 0.3066, 0.03863, 0.9879, 0.1504, 0.07283, 0.9503, 0.3026, 0.03863, 0.9879, 0.1504, 0.07193, 0.9861, 0.1501, 0.6087, 0.756, 0.2407, 0.5268, 0.8099, 0.2579, 0.5221, 0.8432, 0.1283, 0.6087, 0.756, 0.2407, 0.5221, 0.8432, 0.1283, 0.6039, 0.788, 0.1199, 0.2323, 0.9268, 0.2951, 0.1861, 0.9362, 0.2981, 0.1839, 0.9718, 0.1479, 0.2323, 0.9268, 0.2951, 0.1839, 0.9718, 0.1479, 0.2296, 0.9622, 0.1464, 0.361, 0.8886, 0.283, 0.3176, 0.9035, 0.2877, 0.314, 0.9386, 0.1429, 0.361, 0.8886, 0.283, 0.314, 0.9386, 0.1429, 0.3571, 0.9234, 0.1405, 0.5268, 0.8099, 0.2579, 0.462, 0.8451, 0.2691, 0.4575, 0.8791, 0.1338, 0.5268, 0.8099, 0.2579, 0.4575, 0.8791, 0.1338, 0.5221, 0.8432, 0.1283, 0.1861, 0.9362, 0.2981, 0.1342, 0.9442, 0.3007, 0.1325, 0.9799, 0.1491, 0.1861, 0.9362, 0.2981, 0.1325, 0.9799, 0.1491, 0.1839, 0.9718, 0.1479, 0.3176, 0.9035, 0.2877, 0.2754, 0.916, 0.2917, 0.2722, 0.9513, 0.1448, 0.3176, 0.9035, 0.2877, 0.2722, 0.9513, 0.1448, 0.314, 0.9386, 0.1429, 0.462, 0.8451, 0.2691, 0.4082, 0.8699, 0.277, 0.4039, 0.9044, 0.1376, 0.462, 0.8451, 0.2691, 0.4039, 0.9044, 0.1376, 0.4575, 0.8791, 0.1338, 0.1342, 0.9442, 0.3007, 0.07283, 0.9503, 0.3026, 0.07193, 0.9861, 0.1501, 0.1342, 0.9442, 0.3007, 0.07193, 0.9861, 0.1501, 0.1325, 0.9799, 0.1491, 0.6501, 0.7241, 0.2306, 0.6087, 0.756, 0.2407, 0.6039, 0.788, 0.1199, 0.6501, 0.7241, 0.2306, 0.6039, 0.788, 0.1199, 0.6454, 0.7551, 0.1149, 0.2754, 0.916, 0.2917, 0.2323, 0.9268, 0.2951, 0.2296, 0.9622, 0.1464, 0.2754, 0.916, 0.2917, 0.2296, 0.9622, 0.1464, 0.2722, 0.9513, 0.1448, 0.4082, 0.8699, 0.277, 0.361, 0.8886, 0.283, 0.3571, 0.9234, 0.1405, 0.4082, 0.8699, 0.277, 0.3571, 0.9234, 0.1405, 0.4039, 0.9044, 0.1376])] * 3)])
me_cylinder_001 = bpy.data.meshes.new('Cylinder.001')
me_cylinder_001.from_pydata([(0.0, 1.0, -1.0), (0.0, 1.0, -1.0), (0.0, 1.0, -1.0), (0.0, 1.0, 1.0), (0.0, 1.0, 1.0), (0.0, 1.0, 1.0), (0.1951, 0.9808, -1.0), (0.1951, 0.9808, -1.0), (0.1951, 0.9808, 1.0), (0.1951, 0.9808, 1.0), (0.3827, 0.9239, -1.0), (0.3827, 0.9239, -1.0), (0.3827, 0.9239, 1.0), (0.3827, 0.9239, 1.0), (0.5556, 0.8315, -1.0), (0.5556, 0.8315, -1.0), (0.5556, 0.8315, 1.0), (0.5556, 0.8315, 1.0), (0.7071, 0.7071, -1.0), (0.7071, 0.7071, -1.0), (0.7071, 0.7071, 1.0), (0.7071, 0.7071, 1.0), (0.8315, 0.5556, -1.0), (0.8315, 0.5556, -1.0), (0.8315, 0.5556, 1.0), (0.8315, 0.5556, 1.0), (0.9239, 0.3827, -1.0), (0.9239, 0.3827, -1.0), (0.9239, 0.3827, 1.0), (0.9239, 0.3827, 1.0), (0.9808, 0.1951, -1.0), (0.9808, 0.1951, -1.0), (0.9808, 0.1951, 1.0), (0.9808, 0.1951, 1.0), (1.0, 0.0, -1.0), (1.0, 0.0, -1.0), (1.0, 0.0, 1.0), (1.0, 0.0, 1.0), (0.9808, -0.1951, -1.0), (0.9808, -0.1951, -1.0), (0.9808, -0.1951, 1.0), (0.9808, -0.1951, 1.0), (0.9239, -0.3827, -1.0), (0.9239, -0.3827, -1.0), (0.9239, -0.3827, 1.0), (0.9239, -0.3827, 1.0), (0.8315, -0.5556, -1.0), (0.8315, -0.5556, -1.0), (0.8315, -0.5556, 1.0), (0.8315, -0.5556, 1.0), (0.7071, -0.7071, -1.0), (0.7071, -0.7071, -1.0), (0.7071, -0.7071, 1.0), (0.7071, -0.7071, 1.0), (0.5556, -0.8315, -1.0), (0.5556, -0.8315, -1.0), (0.5556, -0.8315, 1.0), (0.5556, -0.8315, 1.0), (0.3827, -0.9239, -1.0), (0.3827, -0.9239, -1.0), (0.3827, -0.9239, 1.0), (0.3827, -0.9239, 1.0), (0.1951, -0.9808, -1.0), (0.1951, -0.9808, -1.0), (0.1951, -0.9808, 1.0), (0.1951, -0.9808, 1.0), (0.0, -1.0, -1.0), (0.0, -1.0, -1.0), (0.0, -1.0, 1.0), (0.0, -1.0, 1.0), (-0.1951, -0.9808, -1.0), (-0.1951, -0.9808, -1.0), (-0.1951, -0.9808, 1.0), (-0.1951, -0.9808, 1.0), (-0.3827, -0.9239, -1.0), (-0.3827, -0.9239, -1.0), (-0.3827, -0.9239, 1.0), (-0.3827, -0.9239, 1.0), (-0.5556, -0.8315, -1.0), (-0.5556, -0.8315, -1.0), (-0.5556, -0.8315, 1.0), (-0.5556, -0.8315, 1.0), (-0.7071, -0.7071, -1.0), (-0.7071, -0.7071, -1.0), (-0.7071, -0.7071, 1.0), (-0.7071, -0.7071, 1.0), (-0.8315, -0.5556, -1.0), (-0.8315, -0.5556, -1.0), (-0.8315, -0.5556, 1.0), (-0.8315, -0.5556, 1.0), (-0.9239, -0.3827, -1.0), (-0.9239, -0.3827, -1.0), (-0.9239, -0.3827, 1.0), (-0.9239, -0.3827, 1.0), (-0.9808, -0.1951, -1.0), (-0.9808, -0.1951, -1.0), (-0.9808, -0.1951, 1.0), (-0.9808, -0.1951, 1.0), (-1.0, 0.0, -1.0), (-1.0, 0.0, -1.0), (-1.0, 0.0, 1.0), (-1.0, 0.0, 1.0), (-0.9808, 0.1951, -1.0), (-0.9808, 0.1951, -1.0), (-0.9808, 0.1951, 1.0), (-0.9808, 0.1951, 1.0), (-0.9239, 0.3827, -1.0), (-0.9239, 0.3827, -1.0), (-0.9239, 0.3827, 1.0), (-0.9239, 0.3827, 1.0), (-0.8315, 0.5556, -1.0), (-0.8315, 0.5556, -1.0), (-0.8315, 0.5556, 1.0), (-0.8315, 0.5556, 1.0), (-0.7071, 0.7071, -1.0), (-0.7071, 0.7071, -1.0), (-0.7071, 0.7071, 1.0), (-0.7071, 0.7071, 1.0), (-0.5556, 0.8315, -1.0), (-0.5556, 0.8315, -1.0), (-0.5556, 0.8315, 1.0), (-0.5556, 0.8315, 1.0), (-0.3827, 0.9239, -1.0), (-0.3827, 0.9239, -1.0), (-0.3827, 0.9239, 1.0), (-0.3827, 0.9239, 1.0), (-0.1951, 0.9808, -1.0), (-0.1951, 0.9808, -1.0), (-0.1951, 0.9808, 1.0), (-0.1951, 0.9808, 1.0)], [], [(2, 5, 9), (2, 9, 7), (7, 9, 13), (7, 13, 11), (11, 13, 17), (11, 17, 15), (15, 17, 21), (15, 21, 18), (18, 21, 25), (18, 25, 22), (22, 25, 29), (22, 29, 26), (26, 29, 33), (26, 33, 30), (30, 33, 37), (30, 37, 34), (34, 37, 41), (34, 41, 38), (38, 41, 45), (38, 45, 42), (42, 45, 49), (42, 49, 46), (46, 49, 53), (46, 53, 50), (50, 53, 57), (50, 57, 54), (54, 57, 61), (54, 61, 58), (58, 61, 65), (58, 65, 62), (62, 65, 69), (62, 69, 66), (66, 69, 73), (66, 73, 70), (70, 73, 77), (70, 77, 74), (74, 77, 81), (74, 81, 78), (78, 81, 85), (78, 85, 82), (82, 85, 89), (82, 89, 86), (86, 89, 93), (86, 93, 90), (90, 93, 97), (90, 97, 94), (94, 97, 101), (94, 101, 98), (98, 101, 105), (98, 105, 102), (102, 105, 109), (102, 109, 106), (106, 109, 113), (106, 113, 110), (110, 113, 117), (110, 117, 114), (114, 117, 120), (114, 120, 118), (118, 120, 124), (118, 124, 122), (12, 8, 4), (4, 129, 125), (125, 121, 116), (116, 112, 108), (108, 104, 100), (100, 96, 92), (92, 88, 84), (84, 80, 76), (76, 72, 68), (68, 64, 60), (60, 56, 52), (52, 48, 44), (44, 40, 36), (36, 32, 28), (28, 24, 20), (20, 16, 12), (12, 4, 125), (125, 116, 108), (108, 100, 92), (92, 84, 76), (76, 68, 60), (60, 52, 44), (44, 36, 28), (28, 20, 12), (12, 125, 108), (108, 92, 76), (76, 60, 44), (44, 28, 12), (12, 108, 76), (76, 44, 12), (122, 124, 128), (122, 128, 126), (126, 128, 3), (126, 3, 0), (127, 1, 6), (6, 10, 14), (14, 19, 23), (23, 27, 31), (31, 35, 39), (39, 43, 47), (47, 51, 55), (55, 59, 63), (63, 67, 71), (71, 75, 79), (79, 83, 87), (87, 91, 95), (95, 99, 103), (103, 107, 111), (111, 115, 119), (119, 123, 127), (127, 6, 14), (14, 23, 31), (31, 39, 47), (47, 55, 63), (63, 71, 79), (79, 87, 95), (95, 103, 111), (111, 119, 127), (127, 14, 31), (31, 47, 63), (63, 79, 95), (95, 111, 127), (127, 31, 63), (63, 95, 127)])
me_cylinder_001.polygons.foreach_set('use_smooth', [True] * 124)
_uv = me_cylinder_001.uv_layers.new(name='UVMap')
_uv.uv.foreach_set('vector', [1.0, 0.5, 1.0, 1.0, 0.9688, 1.0, 1.0, 0.5, 0.9688, 1.0, 0.9688, 0.5, 0.9688, 0.5, 0.9688, 1.0, 0.9375, 1.0, 0.9688, 0.5, 0.9375, 1.0, 0.9375, 0.5, 0.9375, 0.5, 0.9375, 1.0, 0.9062, 1.0, 0.9375, 0.5, 0.9062, 1.0, 0.9062, 0.5, 0.9062, 0.5, 0.9062, 1.0, 0.875, 1.0, 0.9062, 0.5, 0.875, 1.0, 0.875, 0.5, 0.875, 0.5, 0.875, 1.0, 0.8438, 1.0, 0.875, 0.5, 0.8438, 1.0, 0.8438, 0.5, 0.8438, 0.5, 0.8438, 1.0, 0.8125, 1.0, 0.8438, 0.5, 0.8125, 1.0, 0.8125, 0.5, 0.8125, 0.5, 0.8125, 1.0, 0.7812, 1.0, 0.8125, 0.5, 0.7812, 1.0, 0.7812, 0.5, 0.7812, 0.5, 0.7812, 1.0, 0.75, 1.0, 0.7812, 0.5, 0.75, 1.0, 0.75, 0.5, 0.75, 0.5, 0.75, 1.0, 0.7188, 1.0, 0.75, 0.5, 0.7188, 1.0, 0.7188, 0.5, 0.7188, 0.5, 0.7188, 1.0, 0.6875, 1.0, 0.7188, 0.5, 0.6875, 1.0, 0.6875, 0.5, 0.6875, 0.5, 0.6875, 1.0, 0.6562, 1.0, 0.6875, 0.5, 0.6562, 1.0, 0.6562, 0.5, 0.6562, 0.5, 0.6562, 1.0, 0.625, 1.0, 0.6562, 0.5, 0.625, 1.0, 0.625, 0.5, 0.625, 0.5, 0.625, 1.0, 0.5938, 1.0, 0.625, 0.5, 0.5938, 1.0, 0.5938, 0.5, 0.5938, 0.5, 0.5938, 1.0, 0.5625, 1.0, 0.5938, 0.5, 0.5625, 1.0, 0.5625, 0.5, 0.5625, 0.5, 0.5625, 1.0, 0.5312, 1.0, 0.5625, 0.5, 0.5312, 1.0, 0.5312, 0.5, 0.5312, 0.5, 0.5312, 1.0, 0.5, 1.0, 0.5312, 0.5, 0.5, 1.0, 0.5, 0.5, 0.5, 0.5, 0.5, 1.0, 0.4688, 1.0, 0.5, 0.5, 0.4688, 1.0, 0.4688, 0.5, 0.4688, 0.5, 0.4688, 1.0, 0.4375, 1.0, 0.4688, 0.5, 0.4375, 1.0, 0.4375, 0.5, 0.4375, 0.5, 0.4375, 1.0, 0.4062, 1.0, 0.4375, 0.5, 0.4062, 1.0, 0.4062, 0.5, 0.4062, 0.5, 0.4062, 1.0, 0.375, 1.0, 0.4062, 0.5, 0.375, 1.0, 0.375, 0.5, 0.375, 0.5, 0.375, 1.0, 0.3438, 1.0, 0.375, 0.5, 0.3438, 1.0, 0.3438, 0.5, 0.3438, 0.5, 0.3438, 1.0, 0.3125, 1.0, 0.3438, 0.5, 0.3125, 1.0, 0.3125, 0.5, 0.3125, 0.5, 0.3125, 1.0, 0.2812, 1.0, 0.3125, 0.5, 0.2812, 1.0, 0.2812, 0.5, 0.2812, 0.5, 0.2812, 1.0, 0.25, 1.0, 0.2812, 0.5, 0.25, 1.0, 0.25, 0.5, 0.25, 0.5, 0.25, 1.0, 0.2188, 1.0, 0.25, 0.5, 0.2188, 1.0, 0.2188, 0.5, 0.2188, 0.5, 0.2188, 1.0, 0.1875, 1.0, 0.2188, 0.5, 0.1875, 1.0, 0.1875, 0.5, 0.1875, 0.5, 0.1875, 1.0, 0.1562, 1.0, 0.1875, 0.5, 0.1562, 1.0, 0.1562, 0.5, 0.1562, 0.5, 0.1562, 1.0, 0.125, 1.0, 0.1562, 0.5, 0.125, 1.0, 0.125, 0.5, 0.125, 0.5, 0.125, 1.0, 0.09375, 1.0, 0.125, 0.5, 0.09375, 1.0, 0.09375, 0.5, 0.09375, 0.5, 0.09375, 1.0, 0.0625, 1.0, 0.09375, 0.5, 0.0625, 1.0, 0.0625, 0.5, 0.3418, 0.4717, 0.2968, 0.4854, 0.25, 0.49, 0.25, 0.49, 0.2032, 0.4854, 0.1582, 0.4717, 0.1582, 0.4717, 0.1167, 0.4496, 0.08029, 0.4197, 0.08029, 0.4197, 0.05045, 0.3833, 0.02827, 0.3418, 0.02827, 0.3418, 0.01461, 0.2968, 0.01, 0.25, 0.01, 0.25, 0.01461, 0.2032, 0.02827, 0.1582, 0.02827, 0.1582, 0.05045, 0.1167, 0.08029, 0.08029, 0.08029, 0.08029, 0.1167, 0.05045, 0.1582, 0.02827, 0.1582, 0.02827, 0.2032, 0.01461, 0.25, 0.01, 0.25, 0.01, 0.2968, 0.01461, 0.3418, 0.02827, 0.3418, 0.02827, 0.3833, 0.05045, 0.4197, 0.08029, 0.4197, 0.08029, 0.4496, 0.1167, 0.4717, 0.1582, 0.4717, 0.1582, 0.4854, 0.2032, 0.49, 0.25, 0.49, 0.25, 0.4854, 0.2968, 0.4717, 0.3418, 0.4717, 0.3418, 0.4496, 0.3833, 0.4197, 0.4197, 0.4197, 0.4197, 0.3833, 0.4496, 0.3418, 0.4717, 0.3418, 0.4717, 0.25, 0.49, 0.1582, 0.4717, 0.1582, 0.4717, 0.08029, 0.4197, 0.02827, 0.3418, 0.02827, 0.3418, 0.01, 0.25, 0.02827, 0.1582, 0.02827, 0.1582, 0.08029, 0.08029, 0.1582, 0.02827, 0.1582, 0.02827, 0.25, 0.01, 0.3418, 0.02827, 0.3418, 0.02827, 0.4197, 0.08029, 0.4717, 0.1582, 0.4717, 0.1582, 0.49, 0.25, 0.4717, 0.3418, 0.4717, 0.3418, 0.4197, 0.4197, 0.3418, 0.4717, 0.3418, 0.4717, 0.1582, 0.4717, 0.02827, 0.3418, 0.02827, 0.3418, 0.02827, 0.1582, 0.1582, 0.02827, 0.1582, 0.02827, 0.3418, 0.02827, 0.4717, 0.1582, 0.4717, 0.1582, 0.4717, 0.3418, 0.3418, 0.4717, 0.3418, 0.4717, 0.02827, 0.3418, 0.1582, 0.02827, 0.1582, 0.02827, 0.4717, 0.1582, 0.3418, 0.4717, 0.0625, 0.5, 0.0625, 1.0, 0.03125, 1.0, 0.0625, 0.5, 0.03125, 1.0, 0.03125, 0.5, 0.03125, 0.5, 0.03125, 1.0, 0.0, 1.0, 0.03125, 0.5, 0.0, 1.0, 0.0, 0.5, 0.7032, 0.4854, 0.75, 0.49, 0.7968, 0.4854, 0.7968, 0.4854, 0.8418, 0.4717, 0.8833, 0.4496, 0.8833, 0.4496, 0.9197, 0.4197, 0.9496, 0.3833, 0.9496, 0.3833, 0.9717, 0.3418, 0.9854, 0.2968, 0.9854, 0.2968, 0.99, 0.25, 0.9854, 0.2032, 0.9854, 0.2032, 0.9717, 0.1582, 0.9496, 0.1167, 0.9496, 0.1167, 0.9197, 0.08029, 0.8833, 0.05045, 0.8833, 0.05045, 0.8418, 0.02827, 0.7968, 0.01461, 0.7968, 0.01461, 0.75, 0.01, 0.7032, 0.01461, 0.7032, 0.01461, 0.6582, 0.02827, 0.6167, 0.05045, 0.6167, 0.05045, 0.5803, 0.08029, 0.5504, 0.1167, 0.5504, 0.1167, 0.5283, 0.1582, 0.5146, 0.2032, 0.5146, 0.2032, 0.51, 0.25, 0.5146, 0.2968, 0.5146, 0.2968, 0.5283, 0.3418, 0.5504, 0.3833, 0.5504, 0.3833, 0.5803, 0.4197, 0.6167, 0.4496, 0.6167, 0.4496, 0.6582, 0.4717, 0.7032, 0.4854, 0.7032, 0.4854, 0.7968, 0.4854, 0.8833, 0.4496, 0.8833, 0.4496, 0.9496, 0.3833, 0.9854, 0.2968, 0.9854, 0.2968, 0.9854, 0.2032, 0.9496, 0.1167, 0.9496, 0.1167, 0.8833, 0.05045, 0.7968, 0.01461, 0.7968, 0.01461, 0.7032, 0.01461, 0.6167, 0.05045, 0.6167, 0.05045, 0.5504, 0.1167, 0.5146, 0.2032, 0.5146, 0.2032, 0.5146, 0.2968, 0.5504, 0.3833, 0.5504, 0.3833, 0.6167, 0.4496, 0.7032, 0.4854, 0.7032, 0.4854, 0.8833, 0.4496, 0.9854, 0.2968, 0.9854, 0.2968, 0.9496, 0.1167, 0.7968, 0.01461, 0.7968, 0.01461, 0.6167, 0.05045, 0.5146, 0.2032, 0.5146, 0.2032, 0.5504, 0.3833, 0.7032, 0.4854, 0.7032, 0.4854, 0.9854, 0.2968, 0.7968, 0.01461, 0.7968, 0.01461, 0.5146, 0.2032, 0.7032, 0.4854])
me_cylinder_001.materials.append(mat_black)
me_cylinder_001.update()
me_cylinder_001.normals_split_custom_set([tuple(v) for v in zip(*[iter([1.813e-05, 0.7279, -0.6857, 1.82e-05, 0.7279, 0.6857, 0.142, 0.7139, 0.6857, 1.813e-05, 0.7279, -0.6857, 0.142, 0.7139, 0.6857, 0.142, 0.7139, -0.6857, 0.142, 0.7139, -0.6857, 0.142, 0.7139, 0.6857, 0.2785, 0.6725, 0.6857, 0.142, 0.7139, -0.6857, 0.2785, 0.6725, 0.6857, 0.2785, 0.6725, -0.6857, 0.2785, 0.6725, -0.6857, 0.2785, 0.6725, 0.6857, 0.4044, 0.6052, 0.6857, 0.2785, 0.6725, -0.6857, 0.4044, 0.6052, 0.6857, 0.4044, 0.6052, -0.6857, 0.4044, 0.6052, -0.6857, 0.4044, 0.6052, 0.6857, 0.5147, 0.5147, 0.6857, 0.4044, 0.6052, -0.6857, 0.5147, 0.5147, 0.6857, 0.5147, 0.5147, -0.6857, 0.5147, 0.5147, -0.6857, 0.5147, 0.5147, 0.6857, 0.6052, 0.4044, 0.6857, 0.5147, 0.5147, -0.6857, 0.6052, 0.4044, 0.6857, 0.6052, 0.4044, -0.6857, 0.6052, 0.4044, -0.6857, 0.6052, 0.4044, 0.6857, 0.6725, 0.2785, 0.6857, 0.6052, 0.4044, -0.6857, 0.6725, 0.2785, 0.6857, 0.6725, 0.2785, -0.6857, 0.6725, 0.2785, -0.6857, 0.6725, 0.2785, 0.6857, 0.7139, 0.142, 0.6857, 0.6725, 0.2785, -0.6857, 0.7139, 0.142, 0.6857, 0.7139, 0.142, -0.6857, 0.7139, 0.142, -0.6857, 0.7139, 0.142, 0.6857, 0.7279, -3.239e-05, 0.6857, 0.7139, 0.142, -0.6857, 0.7279, -3.239e-05, 0.6857, 0.7279, 3.239e-05, -0.6857, 0.7279, 3.239e-05, -0.6857, 0.7279, -3.239e-05, 0.6857, 0.7139, -0.142, 0.6857, 0.7279, 3.239e-05, -0.6857, 0.7139, -0.142, 0.6857, 0.7139, -0.142, -0.6857, 0.7139, -0.142, -0.6857, 0.7139, -0.142, 0.6857, 0.6725, -0.2785, 0.6857, 0.7139, -0.142, -0.6857, 0.6725, -0.2785, 0.6857, 0.6725, -0.2785, -0.6857, 0.6725, -0.2785, -0.6857, 0.6725, -0.2785, 0.6857, 0.6052, -0.4044, 0.6857, 0.6725, -0.2785, -0.6857, 0.6052, -0.4044, 0.6857, 0.6052, -0.4044, -0.6857, 0.6052, -0.4044, -0.6857, 0.6052, -0.4044, 0.6857, 0.5147, -0.5147, 0.6857, 0.6052, -0.4044, -0.6857, 0.5147, -0.5147, 0.6857, 0.5147, -0.5147, -0.6857, 0.5147, -0.5147, -0.6857, 0.5147, -0.5147, 0.6857, 0.4044, -0.6052, 0.6857, 0.5147, -0.5147, -0.6857, 0.4044, -0.6052, 0.6857, 0.4044, -0.6052, -0.6857, 0.4044, -0.6052, -0.6857, 0.4044, -0.6052, 0.6857, 0.2785, -0.6725, 0.6857, 0.4044, -0.6052, -0.6857, 0.2785, -0.6725, 0.6857, 0.2785, -0.6725, -0.6857, 0.2785, -0.6725, -0.6857, 0.2785, -0.6725, 0.6857, 0.142, -0.7139, 0.6857, 0.2785, -0.6725, -0.6857, 0.142, -0.7139, 0.6857, 0.142, -0.7139, -0.6857, 0.142, -0.7139, -0.6857, 0.142, -0.7139, 0.6857, -3.239e-05, -0.7279, 0.6857, 0.142, -0.7139, -0.6857, -3.239e-05, -0.7279, 0.6857, 3.239e-05, -0.7279, -0.6857, 3.239e-05, -0.7279, -0.6857, -3.239e-05, -0.7279, 0.6857, -0.142, -0.7139, 0.6857, 3.239e-05, -0.7279, -0.6857, -0.142, -0.7139, 0.6857, -0.142, -0.7139, -0.6857, -0.142, -0.7139, -0.6857, -0.142, -0.7139, 0.6857, -0.2785, -0.6725, 0.6857, -0.142, -0.7139, -0.6857, -0.2785, -0.6725, 0.6857, -0.2785, -0.6725, -0.6857, -0.2785, -0.6725, -0.6857, -0.2785, -0.6725, 0.6857, -0.4044, -0.6052, 0.6857, -0.2785, -0.6725, -0.6857, -0.4044, -0.6052, 0.6857, -0.4044, -0.6052, -0.6857, -0.4044, -0.6052, -0.6857, -0.4044, -0.6052, 0.6857, -0.5147, -0.5147, 0.6857, -0.4044, -0.6052, -0.6857, -0.5147, -0.5147, 0.6857, -0.5147, -0.5147, -0.6857, -0.5147, -0.5147, -0.6857, -0.5147, -0.5147, 0.6857, -0.6052, -0.4044, 0.6857, -0.5147, -0.5147, -0.6857, -0.6052, -0.4044, 0.6857, -0.6052, -0.4044, -0.6857, -0.6052, -0.4044, -0.6857, -0.6052, -0.4044, 0.6857, -0.6725, -0.2785, 0.6857, -0.6052, -0.4044, -0.6857, -0.6725, -0.2785, 0.6857, -0.6725, -0.2785, -0.6857, -0.6725, -0.2785, -0.6857, -0.6725, -0.2785, 0.6857, -0.7139, -0.142, 0.6857, -0.6725, -0.2785, -0.6857, -0.7139, -0.142, 0.6857, -0.7139, -0.142, -0.6857, -0.7139, -0.142, -0.6857, -0.7139, -0.142, 0.6857, -0.7279, 3.239e-05, 0.6857, -0.7139, -0.142, -0.6857, -0.7279, 3.239e-05, 0.6857, -0.7279, -3.239e-05, -0.6857, -0.7279, -3.239e-05, -0.6857, -0.7279, 3.239e-05, 0.6857, -0.7139, 0.142, 0.6857, -0.7279, -3.239e-05, -0.6857, -0.7139, 0.142, 0.6857, -0.7139, 0.142, -0.6857, -0.7139, 0.142, -0.6857, -0.7139, 0.142, 0.6857, -0.6725, 0.2785, 0.6857, -0.7139, 0.142, -0.6857, -0.6725, 0.2785, 0.6857, -0.6725, 0.2785, -0.6857, -0.6725, 0.2785, -0.6857, -0.6725, 0.2785, 0.6857, -0.6052, 0.4044, 0.6857, -0.6725, 0.2785, -0.6857, -0.6052, 0.4044, 0.6857, -0.6052, 0.4044, -0.6857, -0.6052, 0.4044, -0.6857, -0.6052, 0.4044, 0.6857, -0.5147, 0.5147, 0.6857, -0.6052, 0.4044, -0.6857, -0.5147, 0.5147, 0.6857, -0.5147, 0.5147, -0.6857, -0.5147, 0.5147, -0.6857, -0.5147, 0.5147, 0.6857, -0.4044, 0.6052, 0.6857, -0.5147, 0.5147, -0.6857, -0.4044, 0.6052, 0.6857, -0.4044, 0.6052, -0.6857, -0.4044, 0.6052, -0.6857, -0.4044, 0.6052, 0.6857, -0.2785, 0.6725, 0.6857, -0.4044, 0.6052, -0.6857, -0.2785, 0.6725, 0.6857, -0.2785, 0.6725, -0.6857, 0.2785, 0.6725, 0.6857, 0.142, 0.7139, 0.6857, -5.212e-05, 0.7279, 0.6857, -5.212e-05, 0.7279, 0.6857, -0.1421, 0.7139, 0.6857, -0.2785, 0.6725, 0.6857, -0.2785, 0.6725, 0.6857, -0.4045, 0.6052, 0.6857, -0.5148, 0.5147, 0.6857, -0.5148, 0.5147, 0.6857, -0.6053, 0.4044, 0.6857, -0.6725, 0.2785, 0.6857, -0.6725, 0.2785, 0.6857, -0.7139, 0.142, 0.6857, -0.7279, -5.212e-05, 0.6857, -0.7279, -5.212e-05, 0.6857, -0.7139, -0.1421, 0.6857, -0.6725, -0.2785, 0.6857, -0.6725, -0.2785, 0.6857, -0.6052, -0.4045, 0.6857, -0.5147, -0.5148, 0.6857, -0.5147, -0.5148, 0.6857, -0.4044, -0.6053, 0.6857, -0.2785, -0.6725, 0.6857, -0.2785, -0.6725, 0.6857, -0.142, -0.7139, 0.6857, 5.212e-05, -0.7279, 0.6857, 5.212e-05, -0.7279, 0.6857, 0.1421, -0.7139, 0.6857, 0.2785, -0.6725, 0.6857, 0.2785, -0.6725, 0.6857, 0.4045, -0.6052, 0.6857, 0.5148, -0.5147, 0.6857, 0.5148, -0.5147, 0.6857, 0.6053, -0.4044, 0.6857, 0.6725, -0.2785, 0.6857, 0.6725, -0.2785, 0.6857, 0.7139, -0.142, 0.6857, 0.7279, 5.212e-05, 0.6857, 0.7279, 5.212e-05, 0.6857, 0.7139, 0.1421, 0.6857, 0.6725, 0.2785, 0.6857, 0.6725, 0.2785, 0.6857, 0.6052, 0.4045, 0.6857, 0.5147, 0.5148, 0.6857, 0.5147, 0.5148, 0.6857, 0.4044, 0.6053, 0.6857, 0.2785, 0.6725, 0.6857, 0.2785, 0.6725, 0.6857, -5.212e-05, 0.7279, 0.6857, -0.2785, 0.6725, 0.6857, -0.2785, 0.6725, 0.6857, -0.5148, 0.5147, 0.6857, -0.6725, 0.2785, 0.6857, -0.6725, 0.2785, 0.6857, -0.7279, -5.212e-05, 0.6857, -0.6725, -0.2785, 0.6857, -0.6725, -0.2785, 0.6857, -0.5147, -0.5148, 0.6857, -0.2785, -0.6725, 0.6857, -0.2785, -0.6725, 0.6857, 5.212e-05, -0.7279, 0.6857, 0.2785, -0.6725, 0.6857, 0.2785, -0.6725, 0.6857, 0.5148, -0.5147, 0.6857, 0.6725, -0.2785, 0.6857, 0.6725, -0.2785, 0.6857, 0.7279, 5.212e-05, 0.6857, 0.6725, 0.2785, 0.6857, 0.6725, 0.2785, 0.6857, 0.5147, 0.5148, 0.6857, 0.2785, 0.6725, 0.6857, 0.2785, 0.6725, 0.6857, -0.2785, 0.6725, 0.6857, -0.6725, 0.2785, 0.6857, -0.6725, 0.2785, 0.6857, -0.6725, -0.2785, 0.6857, -0.2785, -0.6725, 0.6857, -0.2785, -0.6725, 0.6857, 0.2785, -0.6725, 0.6857, 0.6725, -0.2785, 0.6857, 0.6725, -0.2785, 0.6857, 0.6725, 0.2785, 0.6857, 0.2785, 0.6725, 0.6857, 0.2785, 0.6725, 0.6857, -0.6725, 0.2785, 0.6857, -0.2785, -0.6725, 0.6857, -0.2785, -0.6725, 0.6857, 0.6725, -0.2785, 0.6857, 0.2785, 0.6725, 0.6857, -0.2785, 0.6725, -0.6857, -0.2785, 0.6725, 0.6857, -0.142, 0.7139, 0.6857, -0.2785, 0.6725, -0.6857, -0.142, 0.7139, 0.6857, -0.142, 0.7139, -0.6857, -0.142, 0.7139, -0.6857, -0.142, 0.7139, 0.6857, -1.813e-05, 0.7279, 0.6857, -0.142, 0.7139, -0.6857, -1.813e-05, 0.7279, 0.6857, -1.82e-05, 0.7279, -0.6857, -0.142, 0.7139, -0.6857, 5.212e-05, 0.7279, -0.6857, 0.1421, 0.7139, -0.6857, 0.1421, 0.7139, -0.6857, 0.2785, 0.6725, -0.6857, 0.4045, 0.6052, -0.6857, 0.4045, 0.6052, -0.6857, 0.5148, 0.5147, -0.6857, 0.6053, 0.4044, -0.6857, 0.6053, 0.4044, -0.6857, 0.6725, 0.2785, -0.6857, 0.7139, 0.142, -0.6857, 0.7139, 0.142, -0.6857, 0.7279, -5.212e-05, -0.6857, 0.7139, -0.1421, -0.6857, 0.7139, -0.1421, -0.6857, 0.6725, -0.2785, -0.6857, 0.6052, -0.4045, -0.6857, 0.6052, -0.4045, -0.6857, 0.5147, -0.5148, -0.6857, 0.4044, -0.6053, -0.6857, 0.4044, -0.6053, -0.6857, 0.2785, -0.6725, -0.6857, 0.142, -0.7139, -0.6857, 0.142, -0.7139, -0.6857, -5.212e-05, -0.7279, -0.6857, -0.1421, -0.7139, -0.6857, -0.1421, -0.7139, -0.6857, -0.2785, -0.6725, -0.6857, -0.4045, -0.6052, -0.6857, -0.4045, -0.6052, -0.6857, -0.5148, -0.5147, -0.6857, -0.6053, -0.4044, -0.6857, -0.6053, -0.4044, -0.6857, -0.6725, -0.2785, -0.6857, -0.7139, -0.142, -0.6857, -0.7139, -0.142, -0.6857, -0.7279, 5.212e-05, -0.6857, -0.7139, 0.1421, -0.6857, -0.7139, 0.1421, -0.6857, -0.6725, 0.2785, -0.6857, -0.6052, 0.4045, -0.6857, -0.6052, 0.4045, -0.6857, -0.5147, 0.5148, -0.6857, -0.4044, 0.6053, -0.6857, -0.4044, 0.6053, -0.6857, -0.2785, 0.6725, -0.6857, -0.142, 0.7139, -0.6857, -0.142, 0.7139, -0.6857, 0.1421, 0.7139, -0.6857, 0.4045, 0.6052, -0.6857, 0.4045, 0.6052, -0.6857, 0.6053, 0.4044, -0.6857, 0.7139, 0.142, -0.6857, 0.7139, 0.142, -0.6857, 0.7139, -0.1421, -0.6857, 0.6052, -0.4045, -0.6857, 0.6052, -0.4045, -0.6857, 0.4044, -0.6053, -0.6857, 0.142, -0.7139, -0.6857, 0.142, -0.7139, -0.6857, -0.1421, -0.7139, -0.6857, -0.4045, -0.6052, -0.6857, -0.4045, -0.6052, -0.6857, -0.6053, -0.4044, -0.6857, -0.7139, -0.142, -0.6857, -0.7139, -0.142, -0.6857, -0.7139, 0.1421, -0.6857, -0.6052, 0.4045, -0.6857, -0.6052, 0.4045, -0.6857, -0.4044, 0.6053, -0.6857, -0.142, 0.7139, -0.6857, -0.142, 0.7139, -0.6857, 0.4045, 0.6052, -0.6857, 0.7139, 0.142, -0.6857, 0.7139, 0.142, -0.6857, 0.6052, -0.4045, -0.6857, 0.142, -0.7139, -0.6857, 0.142, -0.7139, -0.6857, -0.4045, -0.6052, -0.6857, -0.7139, -0.142, -0.6857, -0.7139, -0.142, -0.6857, -0.6052, 0.4045, -0.6857, -0.142, 0.7139, -0.6857, -0.142, 0.7139, -0.6857, 0.7139, 0.142, -0.6857, 0.142, -0.7139, -0.6857, 0.142, -0.7139, -0.6857, -0.7139, -0.142, -0.6857, -0.142, 0.7139, -0.6857])] * 3)])
me_plane_001 = bpy.data.meshes.new('Plane.001')
me_plane_001.from_pydata([(-1.0, -1.0, 0.0), (1.0, -1.0, 0.0), (-1.0, 1.0, 0.0), (1.0, 1.0, 0.0)], [], [(0, 1, 3, 2)])
_uv = me_plane_001.uv_layers.new(name='UVMap')
_uv.uv.foreach_set('vector', [0.0, 0.0, 1.0, 0.0, 1.0, 1.0, 0.0, 1.0])
me_plane_001.materials.append(mat_green)
me_plane_001.update()

# ---- objects
ob_b_ziercurve = bpy.data.objects.new('BézierCurve', me_mesh)
ob_cylinder_001 = bpy.data.objects.new('Cylinder.001', me_cylinder_001)
ob_key_light = bpy.data.objects.new('Key_Light', light_key_light)
ob_camera = bpy.data.objects.new('Camera', cam_camera)
ob_fill_light = bpy.data.objects.new('Fill_Light', light_fill_light)
ob_spot = bpy.data.objects.new('Spot', light_spot)
ob_plane_001 = bpy.data.objects.new('Plane.001', me_plane_001)

# ---- transforms, parenting, visibility, modifiers, constraints
ob_b_ziercurve.location = (0.0, 0.0, 7.259)
ob_b_ziercurve.rotation_mode = 'QUATERNION'
ob_b_ziercurve.rotation_quaternion = (0.7071, 0.0, -0.7071, 0.0)
ob_b_ziercurve.scale = (0.3323, 0.3323, 0.3323)
ob_cylinder_001.location = (0.0, 0.0, 5.526)
ob_cylinder_001.rotation_mode = 'QUATERNION'
ob_cylinder_001.rotation_quaternion = (1.0, 0.0, 0.0, 0.0)
ob_cylinder_001.scale = (0.0997, 0.0997, 1.329)
ob_key_light.location = (3.0, 3.0, 5.0)
ob_key_light.rotation_euler = (0.6503, 0.05522, 1.866)
ob_key_light.lock_rotations_4d = False
ob_key_light.empty_display_type = 'ARROWS'
ob_key_light.color = (0.0, 0.0, 0.0, 0.0)
ob_key_light.lineart.crease_threshold = 0.0
ob_camera.location = (0.0, -5.0, 3.0)
ob_camera.rotation_euler = (1.047, 0.0, 0.0)
ob_camera.lock_rotations_4d = False
ob_camera.empty_display_type = 'ARROWS'
ob_camera.color = (0.0, 0.0, 0.0, 0.0)
ob_camera.display_type = 'WIRE'
ob_camera.lineart.crease_threshold = 0.0
ob_fill_light.location = (-3.0, -3.0, 3.0)
ob_spot.location = (0.0, -5.0, 5.0)
ob_spot.rotation_euler = (0.7854, 0.0, 0.0)
ob_plane_001.location = (0.0, 0.0, 0.0)

# ---- collection membership
scene.collection.objects.link(ob_b_ziercurve)
scene.collection.objects.link(ob_cylinder_001)
col_collection.objects.link(ob_key_light)
col_collection.objects.link(ob_camera)
col_collection.objects.link(ob_fill_light)
col_collection.objects.link(ob_spot)
col_collection.objects.link(ob_plane_001)

# ---- scene / render settings (as saved in the file)
scene.camera = ob_camera
scene.frame_start = 1; scene.frame_end = 250; scene.frame_set(1)
scene.render.engine = 'BLENDER_EEVEE_NEXT'
bpy.context.view_layer.update()
